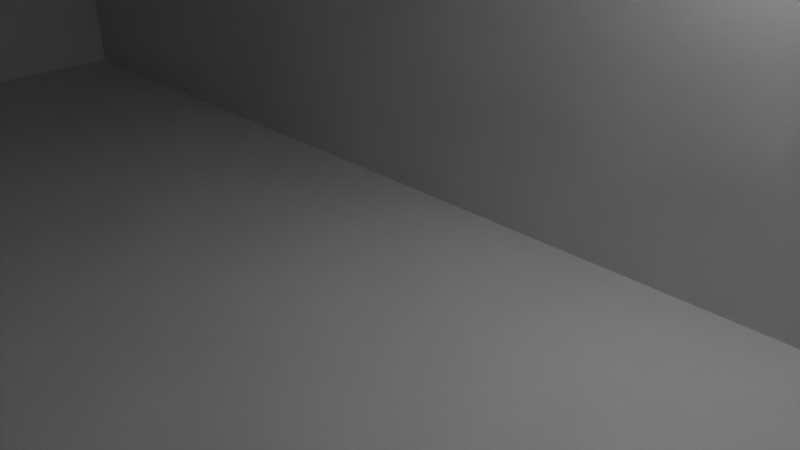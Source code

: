 # Source: Factory.blend  (saved by Blender 2.73.0; exported with 4.5.12 LTS)
import bpy
from mathutils import Matrix  # noqa: F401  (used for matrix-valued properties, if any)

bpy.ops.wm.read_factory_settings(use_empty=True)
scene = bpy.context.scene
scene.name = 'Scene'

# ---- collections
col_collection_1 = bpy.data.collections.new('Collection 1'); scene.collection.children.link(col_collection_1)

# ---- materials (node trees are filled in below, after node groups)
mat_material = bpy.data.materials.new('Material')
mat_material.alpha_threshold = 0.0
mat_material.use_transparent_shadow = False
mat_material.roughness = 0.5
mat_material.line_color = (0.0, 0.0, 0.0, 1.0)

# ---- material node trees

# ---- world
world_world = bpy.data.worlds.new('World'); scene.world = world_world
world_world.color = (0.05088, 0.05088, 0.05088)
world_world.use_sun_shadow = False
world_world.sun_shadow_jitter_overblur = 0.0
world_world.cycles.sampling_method = 'MANUAL'
world_world.cycles.sample_map_resolution = 256

# ---- cameras
cam_camera = bpy.data.cameras.new('Camera')
cam_camera.clip_end = 100.0
cam_camera.lens = 35.0
cam_camera.sensor_width = 32.0
cam_camera.sensor_height = 18.0
cam_camera.ortho_scale = 7.314
cam_camera.dof.focus_distance = 0.0
cam_camera.dof.aperture_fstop = 128.0

# ---- lights
light_point_008 = bpy.data.lights.new('Point.008', 'POINT')
light_point_008.transmission_factor = 0.0
light_point_008.energy = 100.0
light_point_008.shadow_buffer_clip_start = 0.5
light_point_008.shadow_soft_size = 0.1
light_point_008.shadow_maximum_resolution = 0.006
light_point_008.use_absolute_resolution = True
light_point_008.cycles.use_multiple_importance_sampling = False
light_point_007 = bpy.data.lights.new('Point.007', 'POINT')
light_point_007.transmission_factor = 0.0
light_point_007.energy = 100.0
light_point_007.shadow_buffer_clip_start = 0.5
light_point_007.shadow_soft_size = 0.1
light_point_007.shadow_maximum_resolution = 0.006
light_point_007.use_absolute_resolution = True
light_point_007.cycles.use_multiple_importance_sampling = False
light_point_006 = bpy.data.lights.new('Point.006', 'POINT')
light_point_006.transmission_factor = 0.0
light_point_006.energy = 100.0
light_point_006.shadow_buffer_clip_start = 0.5
light_point_006.shadow_soft_size = 0.1
light_point_006.shadow_maximum_resolution = 0.006
light_point_006.use_absolute_resolution = True
light_point_006.cycles.use_multiple_importance_sampling = False
light_point_005 = bpy.data.lights.new('Point.005', 'POINT')
light_point_005.transmission_factor = 0.0
light_point_005.energy = 100.0
light_point_005.shadow_buffer_clip_start = 0.5
light_point_005.shadow_soft_size = 0.1
light_point_005.shadow_maximum_resolution = 0.006
light_point_005.use_absolute_resolution = True
light_point_005.cycles.use_multiple_importance_sampling = False
light_point_004 = bpy.data.lights.new('Point.004', 'POINT')
light_point_004.transmission_factor = 0.0
light_point_004.energy = 100.0
light_point_004.shadow_buffer_clip_start = 0.5
light_point_004.shadow_soft_size = 0.1
light_point_004.shadow_maximum_resolution = 0.006
light_point_004.use_absolute_resolution = True
light_point_004.cycles.use_multiple_importance_sampling = False
light_point_003 = bpy.data.lights.new('Point.003', 'POINT')
light_point_003.transmission_factor = 0.0
light_point_003.energy = 100.0
light_point_003.shadow_buffer_clip_start = 0.5
light_point_003.shadow_soft_size = 0.1
light_point_003.shadow_maximum_resolution = 0.006
light_point_003.use_absolute_resolution = True
light_point_003.cycles.use_multiple_importance_sampling = False
light_point_002 = bpy.data.lights.new('Point.002', 'POINT')
light_point_002.transmission_factor = 0.0
light_point_002.energy = 100.0
light_point_002.shadow_buffer_clip_start = 0.5
light_point_002.shadow_soft_size = 0.1
light_point_002.shadow_maximum_resolution = 0.006
light_point_002.use_absolute_resolution = True
light_point_002.cycles.use_multiple_importance_sampling = False
light_point_001 = bpy.data.lights.new('Point.001', 'POINT')
light_point_001.transmission_factor = 0.0
light_point_001.energy = 100.0
light_point_001.shadow_buffer_clip_start = 0.5
light_point_001.shadow_soft_size = 0.1
light_point_001.shadow_maximum_resolution = 0.006
light_point_001.use_absolute_resolution = True
light_point_001.cycles.use_multiple_importance_sampling = False
light_point = bpy.data.lights.new('Point', 'POINT')
light_point.transmission_factor = 0.0
light_point.energy = 100.0
light_point.shadow_buffer_clip_start = 0.5
light_point.shadow_soft_size = 0.1
light_point.shadow_maximum_resolution = 0.006
light_point.use_absolute_resolution = True
light_point.cycles.use_multiple_importance_sampling = False
light_lamp = bpy.data.lights.new('Lamp', 'POINT')
light_lamp.transmission_factor = 0.0
light_lamp.cutoff_distance = 30.0
light_lamp.energy = 100.0
light_lamp.shadow_buffer_clip_start = 1.001
light_lamp.shadow_soft_size = 0.1
light_lamp.shadow_maximum_resolution = 0.006
light_lamp.use_absolute_resolution = True
light_lamp.cycles.use_multiple_importance_sampling = False

# ---- meshes
me_cylinder = bpy.data.meshes.new('Cylinder')
me_cylinder.from_pydata([(-4.844e-08, 1.767, -7.204), (-4.844e-08, 1.767, -5.347), (0.3447, 1.733, -7.204), (0.3447, 1.733, -5.347), (0.6762, 1.632, -7.204), (0.6762, 1.632, -5.347), (0.9816, 1.469, -7.204), (0.9816, 1.469, -5.347), (1.249, 1.249, -7.204), (1.249, 1.249, -5.347), (1.469, 0.9816, -7.204), (1.469, 0.9816, -5.347), (1.632, 0.6762, -7.204), (1.632, 0.6762, -5.347), (1.733, 0.3447, -7.204), (1.733, 0.3447, -5.347), (1.767, -1.065e-07, -7.204), (1.767, -1.065e-07, -5.347), (1.733, -0.3447, -7.204), (1.733, -0.3447, -5.347), (1.632, -0.6762, -7.204), (1.632, -0.6762, -5.347), (1.469, -0.9816, -7.204), (1.469, -0.9816, -5.347), (1.249, -1.249, -7.204), (1.249, -1.249, -5.347), (0.9816, -1.469, -7.204), (0.9816, -1.469, -5.347), (0.6762, -1.632, -7.204), (0.6762, -1.632, -5.347), (0.3447, -1.733, -7.204), (0.3447, -1.733, -5.347), (-6.242e-07, -1.767, -7.204), (-6.242e-07, -1.767, -5.347), (-0.3447, -1.733, -7.204), (-0.3447, -1.733, -5.347), (-0.6762, -1.632, -7.204), (-0.6762, -1.632, -5.347), (-0.9816, -1.469, -7.204), (-0.9816, -1.469, -5.347), (-1.249, -1.249, -7.204), (-1.249, -1.249, -5.347), (-1.469, -0.9816, -7.204), (-1.469, -0.9816, -5.347), (-1.632, -0.6762, -7.204), (-1.632, -0.6762, -5.347), (-1.733, -0.3447, -7.204), (-1.733, -0.3447, -5.347), (-1.767, 1.466e-06, -7.204), (-1.767, 1.466e-06, -5.347), (-1.733, 0.3447, -7.204), (-1.733, 0.3447, -5.347), (-1.632, 0.6762, -7.204), (-1.632, 0.6762, -5.347), (-1.469, 0.9816, -7.204), (-1.469, 0.9816, -5.347), (-1.249, 1.249, -7.204), (-1.249, 1.249, -5.347), (-0.9816, 1.469, -7.204), (-0.9816, 1.469, -5.347), (-0.6762, 1.632, -7.204), (-0.6762, 1.632, -5.347), (-0.3447, 1.733, -7.204), (-0.3447, 1.733, -5.347), (-3.808e-08, 1.648, -3.645), (0.3215, 1.616, -3.645), (0.6306, 1.522, -3.645), (0.9154, 1.37, -3.645), (1.165, 1.165, -3.645), (1.37, 0.9154, -3.645), (1.522, 0.6306, -3.645), (1.616, 0.3215, -3.645), (1.648, -7.899e-08, -3.645), (1.616, -0.3215, -3.645), (1.522, -0.6306, -3.645), (1.37, -0.9154, -3.645), (1.165, -1.165, -3.645), (0.9154, -1.37, -3.645), (0.6306, -1.522, -3.645), (0.3215, -1.616, -3.645), (-5.75e-07, -1.648, -3.645), (-0.3215, -1.616, -3.645), (-0.6306, -1.522, -3.645), (-0.9154, -1.37, -3.645), (-1.165, -1.165, -3.645), (-1.37, -0.9154, -3.645), (-1.522, -0.6306, -3.645), (-1.616, -0.3215, -3.645), (-1.648, 1.388e-06, -3.645), (-1.616, 0.3215, -3.645), (-1.522, 0.6306, -3.645), (-1.37, 0.9154, -3.645), (-1.165, 1.165, -3.645), (-0.9154, 1.37, -3.645), (-0.6306, 1.522, -3.645), (-0.3215, 1.616, -3.645), (8.281e-09, 1.353, -1.805), (0.2639, 1.327, -1.805), (0.5176, 1.25, -1.805), (0.7515, 1.125, -1.805), (0.9564, 0.9564, -1.805), (1.125, 0.7515, -1.805), (1.25, 0.5176, -1.805), (1.327, 0.2639, -1.805), (1.353, -8.788e-09, -1.805), (1.327, -0.2639, -1.805), (1.25, -0.5176, -1.805), (1.125, -0.7515, -1.805), (0.9564, -0.9564, -1.805), (0.7515, -1.125, -1.805), (0.5176, -1.25, -1.805), (0.2639, -1.327, -1.805), (-4.324e-07, -1.353, -1.805), (-0.2639, -1.327, -1.805), (-0.5176, -1.25, -1.805), (-0.7515, -1.125, -1.805), (-0.9564, -0.9564, -1.805), (-1.125, -0.7515, -1.805), (-1.25, -0.5176, -1.805), (-1.327, -0.2639, -1.805), (-1.353, 1.195e-06, -1.805), (-1.327, 0.2639, -1.805), (-1.25, 0.5176, -1.805), (-1.125, 0.7515, -1.805), (-0.9564, 0.9564, -1.805), (-0.7515, 1.125, -1.805), (-0.5176, 1.25, -1.805), (-0.2639, 1.327, -1.805), (3.918e-08, 1.111, -0.04669), (0.2168, 1.09, -0.04669), (0.4253, 1.027, -0.04669), (0.6175, 0.9241, -0.04669), (0.7859, 0.7859, -0.04669), (0.9241, 0.6175, -0.04669), (1.027, 0.4253, -0.04669), (1.09, 0.2168, -0.04669), (1.111, 4.525e-08, -0.04669), (1.09, -0.2168, -0.04669), (1.027, -0.4253, -0.04669), (0.9241, -0.6175, -0.04669), (0.7859, -0.7859, -0.04669), (0.6175, -0.9241, -0.04669), (0.4253, -1.027, -0.04669), (0.2168, -1.09, -0.04669), (-3.23e-07, -1.111, -0.04669), (-0.2168, -1.09, -0.04669), (-0.4253, -1.027, -0.04669), (-0.6175, -0.9241, -0.04669), (-0.7859, -0.7859, -0.04669), (-0.9241, -0.6175, -0.04669), (-1.027, -0.4253, -0.04669), (-1.09, -0.2168, -0.04669), (-1.111, 1.035e-06, -0.04669), (-1.09, 0.2168, -0.04669), (-1.027, 0.4253, -0.04669), (-0.9241, 0.6175, -0.04669), (-0.7859, 0.7859, -0.04669), (-0.6175, 0.9241, -0.04669), (-0.4253, 1.027, -0.04669), (-0.2168, 1.09, -0.04669), (5.419e-08, 0.9792, 1.413), (0.191, 0.9604, 1.413), (0.3747, 0.9046, 1.413), (0.544, 0.8142, 1.413), (0.6924, 0.6924, 1.413), (0.8142, 0.544, 1.413), (0.9046, 0.3747, 1.413), (0.9604, 0.191, 1.413), (0.9792, 7.932e-08, 1.413), (0.9604, -0.191, 1.413), (0.9046, -0.3747, 1.413), (0.8142, -0.544, 1.413), (0.6924, -0.6924, 1.413), (0.544, -0.8142, 1.413), (0.3747, -0.9046, 1.413), (0.191, -0.9604, 1.413), (-2.649e-07, -0.9792, 1.413), (-0.191, -0.9604, 1.413), (-0.3747, -0.9046, 1.413), (-0.544, -0.8142, 1.413), (-0.6924, -0.6924, 1.413), (-0.8142, -0.544, 1.413), (-0.9046, -0.3747, 1.413), (-0.9604, -0.191, 1.413), (-0.9792, 9.509e-07, 1.413), (-0.9604, 0.191, 1.413), (-0.9046, 0.3747, 1.413), (-0.8142, 0.544, 1.413), (-0.6924, 0.6924, 1.413), (-0.544, 0.8142, 1.413), (-0.3747, 0.9046, 1.413), (-0.191, 0.9604, 1.413), (5.784e-08, 0.8215, 3.065), (0.1603, 0.8057, 3.065), (0.3144, 0.7589, 3.065), (0.4564, 0.683, 3.065), (0.5809, 0.5809, 3.065), (0.683, 0.4564, 3.065), (0.7589, 0.3144, 3.065), (0.8057, 0.1603, 3.065), (0.8215, 1.181e-07, 3.065), (0.8057, -0.1603, 3.065), (0.7589, -0.3144, 3.065), (0.683, -0.4564, 3.065), (0.5809, -0.5809, 3.065), (0.4564, -0.683, 3.065), (0.3144, -0.7589, 3.065), (0.1603, -0.8057, 3.065), (-2.098e-07, -0.8215, 3.065), (-0.1603, -0.8057, 3.065), (-0.3144, -0.7589, 3.065), (-0.4564, -0.683, 3.065), (-0.5809, -0.5809, 3.065), (-0.683, -0.4564, 3.065), (-0.7589, -0.3144, 3.065), (-0.8057, -0.1603, 3.065), (-0.8215, 8.493e-07, 3.065), (-0.8057, 0.1603, 3.065), (-0.7589, 0.3144, 3.065), (-0.683, 0.4564, 3.065), (-0.5809, 0.5809, 3.065), (-0.4564, 0.683, 3.065), (-0.3144, 0.7589, 3.065), (-0.1603, 0.8057, 3.065)], [], [(0, 1, 3, 2), (2, 3, 5, 4), (4, 5, 7, 6), (6, 7, 9, 8), (8, 9, 11, 10), (10, 11, 13, 12), (12, 13, 15, 14), (14, 15, 17, 16), (16, 17, 19, 18), (18, 19, 21, 20), (20, 21, 23, 22), (22, 23, 25, 24), (24, 25, 27, 26), (26, 27, 29, 28), (28, 29, 31, 30), (30, 31, 33, 32), (32, 33, 35, 34), (34, 35, 37, 36), (36, 37, 39, 38), (38, 39, 41, 40), (40, 41, 43, 42), (42, 43, 45, 44), (44, 45, 47, 46), (46, 47, 49, 48), (48, 49, 51, 50), (50, 51, 53, 52), (52, 53, 55, 54), (54, 55, 57, 56), (56, 57, 59, 58), (58, 59, 61, 60), (1, 63, 95, 64), (62, 63, 1, 0), (60, 61, 63, 62), (0, 2, 4, 6, 8, 10, 12, 14, 16, 18, 20, 22, 24, 26, 28, 30, 32, 34, 36, 38, 40, 42, 44, 46, 48, 50, 52, 54, 56, 58, 60, 62), (86, 85, 117, 118), (43, 41, 84, 85), (21, 19, 73, 74), (49, 47, 87, 88), (5, 3, 65, 66), (27, 25, 76, 77), (55, 53, 90, 91), (11, 9, 68, 69), (33, 31, 79, 80), (61, 59, 93, 94), (39, 37, 82, 83), (3, 1, 64, 65), (17, 15, 71, 72), (45, 43, 85, 86), (23, 21, 74, 75), (51, 49, 88, 89), (7, 5, 66, 67), (29, 27, 77, 78), (57, 55, 91, 92), (35, 33, 80, 81), (13, 11, 69, 70), (63, 61, 94, 95), (41, 39, 83, 84), (19, 17, 72, 73), (47, 45, 86, 87), (25, 23, 75, 76), (53, 51, 89, 90), (9, 7, 67, 68), (31, 29, 78, 79), (59, 57, 92, 93), (37, 35, 81, 82), (15, 13, 70, 71), (120, 119, 151, 152), (75, 74, 106, 107), (95, 94, 126, 127), (84, 83, 115, 116), (73, 72, 104, 105), (93, 92, 124, 125), (82, 81, 113, 114), (71, 70, 102, 103), (91, 90, 122, 123), (69, 68, 100, 101), (80, 79, 111, 112), (89, 88, 120, 121), (67, 66, 98, 99), (78, 77, 109, 110), (87, 86, 118, 119), (65, 64, 96, 97), (76, 75, 107, 108), (64, 95, 127, 96), (85, 84, 116, 117), (74, 73, 105, 106), (94, 93, 125, 126), (83, 82, 114, 115), (72, 71, 103, 104), (92, 91, 123, 124), (81, 80, 112, 113), (70, 69, 101, 102), (90, 89, 121, 122), (68, 67, 99, 100), (79, 78, 110, 111), (88, 87, 119, 120), (66, 65, 97, 98), (77, 76, 108, 109), (154, 153, 185, 186), (98, 97, 129, 130), (109, 108, 140, 141), (118, 117, 149, 150), (107, 106, 138, 139), (127, 126, 158, 159), (116, 115, 147, 148), (105, 104, 136, 137), (125, 124, 156, 157), (114, 113, 145, 146), (103, 102, 134, 135), (123, 122, 154, 155), (101, 100, 132, 133), (112, 111, 143, 144), (121, 120, 152, 153), (99, 98, 130, 131), (110, 109, 141, 142), (119, 118, 150, 151), (97, 96, 128, 129), (108, 107, 139, 140), (96, 127, 159, 128), (117, 116, 148, 149), (106, 105, 137, 138), (126, 125, 157, 158), (115, 114, 146, 147), (104, 103, 135, 136), (124, 123, 155, 156), (113, 112, 144, 145), (102, 101, 133, 134), (122, 121, 153, 154), (100, 99, 131, 132), (111, 110, 142, 143), (188, 187, 219, 220), (132, 131, 163, 164), (143, 142, 174, 175), (152, 151, 183, 184), (130, 129, 161, 162), (141, 140, 172, 173), (150, 149, 181, 182), (139, 138, 170, 171), (159, 158, 190, 191), (148, 147, 179, 180), (137, 136, 168, 169), (157, 156, 188, 189), (146, 145, 177, 178), (135, 134, 166, 167), (155, 154, 186, 187), (133, 132, 164, 165), (144, 143, 175, 176), (153, 152, 184, 185), (131, 130, 162, 163), (142, 141, 173, 174), (151, 150, 182, 183), (129, 128, 160, 161), (140, 139, 171, 172), (128, 159, 191, 160), (149, 148, 180, 181), (138, 137, 169, 170), (158, 157, 189, 190), (147, 146, 178, 179), (136, 135, 167, 168), (156, 155, 187, 188), (145, 144, 176, 177), (134, 133, 165, 166), (193, 192, 223, 222, 221, 220, 219, 218, 217, 216, 215, 214, 213, 212, 211, 210, 209, 208, 207, 206, 205, 204, 203, 202, 201, 200, 199, 198, 197, 196, 195, 194), (177, 176, 208, 209), (166, 165, 197, 198), (186, 185, 217, 218), (164, 163, 195, 196), (175, 174, 206, 207), (184, 183, 215, 216), (162, 161, 193, 194), (173, 172, 204, 205), (182, 181, 213, 214), (171, 170, 202, 203), (191, 190, 222, 223), (180, 179, 211, 212), (169, 168, 200, 201), (189, 188, 220, 221), (178, 177, 209, 210), (167, 166, 198, 199), (187, 186, 218, 219), (165, 164, 196, 197), (176, 175, 207, 208), (185, 184, 216, 217), (163, 162, 194, 195), (174, 173, 205, 206), (183, 182, 214, 215), (161, 160, 192, 193), (172, 171, 203, 204), (160, 191, 223, 192), (181, 180, 212, 213), (170, 169, 201, 202), (190, 189, 221, 222), (179, 178, 210, 211), (168, 167, 199, 200)])
me_cylinder.use_remesh_preserve_volume = False
me_cylinder.use_remesh_preserve_attributes = False
me_cylinder.use_mirror_vertex_groups = False
me_cylinder.update()
me_cube_003 = bpy.data.meshes.new('Cube.003')
me_cube_003.from_pydata([(1.0, 1.0, -1.0), (1.0, -1.0, -1.0), (-1.0, -1.0, -1.0), (-1.0, 1.0, -1.0), (1.0, 1.0, 1.0), (1.0, -1.0, 1.0), (-1.0, -1.0, 1.0), (-1.0, 1.0, 1.0), (1.0, 0.6, -1.0), (1.0, 0.2, -1.0), (1.0, -0.2, -1.0), (1.0, -0.6, -1.0), (-1.0, -0.6, -1.0), (-1.0, -0.2, -1.0), (-1.0, 0.2, -1.0), (-1.0, 0.6, -1.0), (1.0, 0.6, 1.0), (1.0, 0.2, 1.0), (1.0, -0.2, 1.0), (1.0, -0.6, 1.0), (-1.0, -0.6, 1.0), (-1.0, -0.2, 1.0), (-1.0, 0.2, 1.0), (-1.0, 0.6, 1.0), (1.0, 1.0, -0.3333), (1.0, 1.0, 0.3333), (1.0, -1.0, -0.3333), (1.0, -1.0, 0.3333), (-1.0, -1.0, -0.3333), (-1.0, -1.0, 0.3333), (-1.0, 1.0, -0.3333), (-1.0, 1.0, 0.3333), (-1.0, -0.6, 0.3333), (-1.0, -0.6, -0.3333), (-1.0, -0.2, 0.3333), (-1.0, -0.2, -0.3333), (-1.0, 0.2, 0.3333), (-1.0, 0.2, -0.3333), (-1.0, 0.6, 0.3333), (-1.0, 0.6, -0.3333), (1.0, 0.6, 0.3333), (1.0, 0.6, -0.3333), (1.0, 0.2, 0.3333), (1.0, 0.2, -0.3333), (1.0, -0.2, 0.3333), (1.0, -0.2, -0.3333), (1.0, -0.6, 0.3333), (1.0, -0.6, -0.3333), (0.6, 1.0, -1.0), (0.2, 1.0, -1.0), (-0.2, 1.0, -1.0), (-0.6, 1.0, -1.0), (0.6, -1.0, -1.0), (0.2, -1.0, -1.0), (-0.2, -1.0, -1.0), (-0.6, -1.0, -1.0), (0.6, 1.0, 1.0), (0.2, 1.0, 1.0), (-0.2, 1.0, 1.0), (-0.6, 1.0, 1.0), (0.6, -1.0, 1.0), (0.2, -1.0, 1.0), (-0.2, -1.0, 1.0), (-0.6, -1.0, 1.0), (-0.6, 0.6, 1.0), (-0.2, 0.6, 1.0), (0.2, 0.6, 1.0), (0.6, 0.6, 1.0), (-0.6, 0.2, 1.0), (-0.2, 0.2, 1.0), (0.2, 0.2, 1.0), (0.6, 0.2, 1.0), (-0.6, -0.2, 1.0), (-0.2, -0.2, 1.0), (0.2, -0.2, 1.0), (0.6, -0.2, 1.0), (-0.6, -0.6, 1.0), (-0.2, -0.6, 1.0), (0.2, -0.6, 1.0), (0.6, -0.6, 1.0), (0.6, 0.6, -1.0), (0.2, 0.6, -1.0), (-0.2, 0.6, -1.0), (-0.6, 0.6, -1.0), (0.6, 0.2, -1.0), (0.2, 0.2, -1.0), (-0.2, 0.2, -1.0), (-0.6, 0.2, -1.0), (0.6, -0.2, -1.0), (0.2, -0.2, -1.0), (-0.2, -0.2, -1.0), (-0.6, -0.2, -1.0), (0.6, -0.6, -1.0), (0.2, -0.6, -1.0), (-0.2, -0.6, -1.0), (-0.6, -0.6, -1.0), (0.6, 1.0, 0.3333), (0.2, 1.0, 0.3333), (-0.2, 1.0, 0.3333), (-0.6, 1.0, 0.3333), (0.6, 1.0, -0.3333), (0.2, 1.0, -0.3333), (-0.2, 1.0, -0.3333), (-0.6, 1.0, -0.3333), (0.6, -1.0, -0.3333), (0.2, -1.0, -0.3333), (-0.2, -1.0, -0.3333), (-0.6, -1.0, -0.3333), (0.6, -1.0, 0.3333), (0.2, -1.0, 0.3333), (-0.2, -1.0, 0.3333), (-0.6, -1.0, 0.3333)], [], [(95, 55, 2, 12), (76, 20, 6, 63), (46, 19, 5, 27), (111, 63, 6, 29), (38, 23, 7, 31), (103, 51, 3, 30), (29, 6, 20, 32), (32, 20, 21, 34), (34, 21, 22, 36), (36, 22, 23, 38), (25, 4, 16, 40), (40, 16, 17, 42), (42, 17, 18, 44), (44, 18, 19, 46), (59, 7, 23, 64), (64, 23, 22, 68), (68, 22, 21, 72), (72, 21, 20, 76), (51, 83, 15, 3), (83, 87, 14, 15), (87, 91, 13, 14), (91, 95, 12, 13), (10, 45, 47, 11), (45, 44, 46, 47), (9, 43, 45, 10), (43, 42, 44, 45), (8, 41, 43, 9), (41, 40, 42, 43), (0, 24, 41, 8), (24, 25, 40, 41), (14, 37, 39, 15), (37, 36, 38, 39), (13, 35, 37, 14), (35, 34, 36, 37), (12, 33, 35, 13), (33, 32, 34, 35), (2, 28, 33, 12), (28, 29, 32, 33), (59, 99, 31, 7), (99, 103, 30, 31), (15, 39, 30, 3), (39, 38, 31, 30), (55, 107, 28, 2), (107, 111, 29, 28), (11, 47, 26, 1), (47, 46, 27, 26), (26, 27, 108, 104), (104, 108, 109, 105), (105, 109, 110, 106), (106, 110, 111, 107), (1, 26, 104, 52), (52, 104, 105, 53), (53, 105, 106, 54), (54, 106, 107, 55), (25, 24, 100, 96), (96, 100, 101, 97), (97, 101, 102, 98), (98, 102, 103, 99), (4, 25, 96, 56), (56, 96, 97, 57), (57, 97, 98, 58), (58, 98, 99, 59), (10, 11, 92, 88), (88, 92, 93, 89), (89, 93, 94, 90), (90, 94, 95, 91), (9, 10, 88, 84), (84, 88, 89, 85), (85, 89, 90, 86), (86, 90, 91, 87), (8, 9, 84, 80), (80, 84, 85, 81), (81, 85, 86, 82), (82, 86, 87, 83), (0, 8, 80, 48), (48, 80, 81, 49), (49, 81, 82, 50), (50, 82, 83, 51), (18, 75, 79, 19), (75, 74, 78, 79), (74, 73, 77, 78), (73, 72, 76, 77), (17, 71, 75, 18), (71, 70, 74, 75), (70, 69, 73, 74), (69, 68, 72, 73), (16, 67, 71, 17), (67, 66, 70, 71), (66, 65, 69, 70), (65, 64, 68, 69), (4, 56, 67, 16), (56, 57, 66, 67), (57, 58, 65, 66), (58, 59, 64, 65), (24, 0, 48, 100), (100, 48, 49, 101), (101, 49, 50, 102), (102, 50, 51, 103), (27, 5, 60, 108), (108, 60, 61, 109), (109, 61, 62, 110), (110, 62, 63, 111), (19, 79, 60, 5), (79, 78, 61, 60), (78, 77, 62, 61), (77, 76, 63, 62), (11, 1, 52, 92), (92, 52, 53, 93), (93, 53, 54, 94), (94, 54, 55, 95)])
_uv = me_cube_003.uv_layers.new(name='UVMap')
_uv.uv.foreach_set('vector', [0.0, 0.0, 0.0, 0.0, 0.0, 0.0, 0.0, 0.0, 0.2001, 0.2001, 0.0001, 0.2001, 9.998e-05, 0.0001003, 0.2001, 0.0001003, 0.2001, 0.6666, 0.2001, 0.9999, 9.998e-05, 0.9999, 0.0001001, 0.6666, 0.2001, 0.6666, 0.2001, 0.9999, 9.998e-05, 0.9999, 9.998e-05, 0.6666, 0.7999, 0.3334, 0.7999, 0.0001001, 0.9999, 0.0001001, 0.9999, 0.3334, 0.0, 0.0, 0.0, 0.0, 0.0, 0.0, 0.0, 0.0, 0.0001001, 0.3334, 0.0001002, 9.998e-05, 0.2001, 0.0001, 0.2001, 0.3334, 0.2001, 0.3334, 0.2001, 0.0001, 0.4, 0.0001, 0.4, 0.3334, 0.4, 0.3334, 0.4, 0.0001, 0.6, 0.0001001, 0.6, 0.3334, 0.6, 0.3334, 0.6, 0.0001001, 0.7999, 0.0001001, 0.7999, 0.3334, 0.9999, 0.6666, 0.9999, 0.9999, 0.7999, 0.9999, 0.7999, 0.6666, 0.7999, 0.6666, 0.7999, 0.9999, 0.6, 0.9999, 0.6, 0.6666, 0.6, 0.6666, 0.6, 0.9999, 0.4, 0.9999, 0.4, 0.6666, 0.4, 0.6666, 0.4, 0.9999, 0.2001, 0.9999, 0.2001, 0.6666, 0.2001, 0.9999, 0.0001002, 0.9999, 0.0001002, 0.7999, 0.2001, 0.7999, 0.2001, 0.7999, 0.0001002, 0.7999, 0.0001001, 0.6, 0.2001, 0.6, 0.2001, 0.6, 0.0001001, 0.6, 0.0001001, 0.4, 0.2001, 0.4, 0.2001, 0.4, 0.0001001, 0.4, 0.0001, 0.2001, 0.2001, 0.2001, 0.0, 0.0, 0.0, 0.0, 0.0, 0.0, 0.0, 0.0, 0.0, 0.0, 0.0, 0.0, 0.0, 0.0, 0.0, 0.0, 0.0, 0.0, 0.0, 0.0, 0.0, 0.0, 0.0, 0.0, 0.0, 0.0, 0.0, 0.0, 0.0, 0.0, 0.0, 0.0, 0.4, 0.0001, 0.4, 0.3334, 0.2001, 0.3334, 0.2001, 0.0001001, 0.9969, 0.002379, 1.004, 0.9976, 7.745e-05, 0.9999, 7.772e-05, 7.745e-05, 0.6, 0.0001, 0.6, 0.3334, 0.4, 0.3334, 0.4, 0.0001, 0.6, 0.3334, 0.6, 0.6666, 0.4, 0.6666, 0.4, 0.3334, 0.7999, 0.0001, 0.7999, 0.3334, 0.6, 0.3334, 0.6, 0.0001, 0.9969, -0.002224, 0.9969, 0.993, 7.745e-05, 0.9999, 7.747e-05, 7.763e-05, 0.9999, 9.998e-05, 0.9999, 0.3334, 0.7999, 0.3334, 0.7999, 0.0001, 0.9999, 0.3334, 0.9999, 0.6666, 0.7999, 0.6666, 0.7999, 0.3334, 0.6, 0.9999, 0.6, 0.6666, 0.7999, 0.6666, 0.7999, 0.9999, 0.99, 7.745e-05, 0.9935, 0.9999, 7.745e-05, 0.9999, 7.754e-05, 7.749e-05, 0.4, 0.9999, 0.4, 0.6666, 0.6, 0.6666, 0.6, 0.9999, 0.4, 0.6666, 0.4, 0.3334, 0.6, 0.3334, 0.6, 0.6666, 0.2001, 0.9999, 0.2001, 0.6666, 0.4, 0.6666, 0.4, 0.9999, 0.9866, 0.01158, 0.9762, 0.9976, 7.745e-05, 0.9999, 7.754e-05, 7.754e-05, 9.998e-05, 0.9999, 0.0001, 0.6666, 0.2001, 0.6666, 0.2001, 0.9999, 0.0001, 0.6666, 0.0001001, 0.3334, 0.2001, 0.3334, 0.2001, 0.6666, 0.0, 0.0, 0.0, 0.0, 0.0, 0.0, 0.0, 0.0, 0.0, 0.0, 0.0, 0.0, 0.0, 0.0, 0.0, 0.0, 0.7999, 0.9999, 0.7999, 0.6666, 0.9999, 0.6666, 0.9999, 0.9999, 0.7999, 0.6666, 0.7999, 0.3334, 0.9999, 0.3334, 0.9999, 0.6666, 0.2001, 0.0001, 0.2001, 0.3334, 9.998e-05, 0.3334, 9.998e-05, 0.0001, 0.2001, 0.3334, 0.2001, 0.6666, 9.998e-05, 0.6666, 9.998e-05, 0.3334, 0.2001, 0.0001001, 0.2001, 0.3334, 0.0001002, 0.3334, 0.0001003, 0.0001001, 0.2001, 0.3334, 0.2001, 0.6666, 0.0001001, 0.6666, 0.0001002, 0.3334, 0.9999, 0.3334, 0.9999, 0.6666, 0.7999, 0.6666, 0.7999, 0.3334, 0.9935, -0.006826, 1.018, 1.005, 7.745e-05, 0.9999, 7.745e-05, 7.781e-05, 0.6, 0.3334, 0.6, 0.6666, 0.4, 0.6666, 0.4, 0.3334, 0.9831, 0.002379, 1.004, 0.9999, 7.745e-05, 0.9999, 7.745e-05, 7.745e-05, 0.9999, 9.998e-05, 0.9999, 0.3334, 0.7999, 0.3334, 0.7999, 9.999e-05, 0.7999, 9.999e-05, 0.7999, 0.3334, 0.6, 0.3334, 0.6, 0.0001, 0.6, 0.0001, 0.6, 0.3334, 0.4, 0.3334, 0.4, 0.0001, 0.4, 0.0001, 0.4, 0.3334, 0.2001, 0.3334, 0.2001, 0.0001, 0.0, 0.0, 0.0, 0.0, 0.0, 0.0, 0.0, 0.0, 0.0, 0.0, 0.0, 0.0, 0.0, 0.0, 0.0, 0.0, 0.0, 0.0, 0.0, 0.0, 0.0, 0.0, 0.0, 0.0, 0.0, 0.0, 0.0, 0.0, 0.0, 0.0, 0.0, 0.0, 0.0, 0.0, 0.0, 0.0, 0.0, 0.0, 0.0, 0.0, 0.0, 0.0, 0.0, 0.0, 0.0, 0.0, 0.0, 0.0, 0.0, 0.0, 0.0, 0.0, 0.0, 0.0, 0.0, 0.0, 0.0, 0.0, 0.0, 0.0, 0.0, 0.0, 0.0, 0.0, 0.0, 0.0, 0.0, 0.0, 0.0, 0.0, 0.0, 0.0, 0.0, 0.0, 0.0, 0.0, 0.0, 0.0, 0.0, 0.0, 0.0, 0.0, 0.0, 0.0, 0.0, 0.0, 0.0, 0.0, 0.0, 0.0, 0.0, 0.0, 0.0, 0.0, 0.0, 0.0, 0.0, 0.0, 0.0, 0.0, 0.0, 0.0, 0.0, 0.0, 0.0, 0.0, 0.0, 0.0, 0.0, 0.0, 0.0, 0.0, 0.0, 0.0, 0.0, 0.0, 0.0, 0.0, 0.0, 0.0, 0.0, 0.0, 0.0, 0.0, 0.0, 0.0, 0.0, 0.0, 0.0, 0.0, 0.0, 0.0, 0.0, 0.0, 0.0, 0.0, 0.0, 0.0, 0.0, 0.0, 0.0, 0.0, 0.0, 0.0, 0.0, 0.0, 0.0, 0.0, 0.0, 0.0, 0.0, 0.0, 0.0, 0.0, 0.0, 0.0, 0.0, 0.0, 0.0, 0.0, 0.0, 0.0, 0.0, 0.0, 0.0, 0.0, 0.0, 0.0, 0.0, 0.0, 0.0, 0.0, 0.0, 0.0, 0.0, 0.0, 0.0, 0.0, 0.0, 0.0, 0.0, 0.0, 0.0, 0.0, 0.0, 0.0, 0.0, 0.0, 0.0, 0.0, 0.0, 0.0, 0.9999, 0.4, 0.7999, 0.4, 0.7999, 0.2001, 0.9999, 0.2001, 0.7999, 0.4, 0.6, 0.4, 0.6, 0.2001, 0.7999, 0.2001, 0.6, 0.4, 0.4, 0.4, 0.4, 0.2001, 0.6, 0.2001, 0.4, 0.4, 0.2001, 0.4, 0.2001, 0.2001, 0.4, 0.2001, 0.9999, 0.6, 0.7999, 0.6, 0.7999, 0.4, 0.9999, 0.4, 0.7999, 0.6, 0.6, 0.6, 0.6, 0.4, 0.7999, 0.4, 0.6, 0.6, 0.4, 0.6, 0.4, 0.4, 0.6, 0.4, 0.4, 0.6, 0.2001, 0.6, 0.2001, 0.4, 0.4, 0.4, 0.9999, 0.7999, 0.7999, 0.7999, 0.7999, 0.6, 0.9999, 0.6, 0.7999, 0.7999, 0.6, 0.7999, 0.6, 0.6, 0.7999, 0.6, 0.6, 0.7999, 0.4, 0.7999, 0.4, 0.6, 0.6, 0.6, 0.4, 0.7999, 0.2001, 0.7999, 0.2001, 0.6, 0.4, 0.6, 0.9999, 0.9999, 0.7999, 0.9999, 0.7999, 0.7999, 0.9999, 0.7999, 0.7999, 0.9999, 0.6, 0.9999, 0.6, 0.7999, 0.7999, 0.7999, 0.6, 0.9999, 0.4, 0.9999, 0.4, 0.7999, 0.6, 0.7999, 0.4, 0.9999, 0.2001, 0.9999, 0.2001, 0.7999, 0.4, 0.7999, 0.0, 0.0, 0.0, 0.0, 0.0, 0.0, 0.0, 0.0, 0.0, 0.0, 0.0, 0.0, 0.0, 0.0, 0.0, 0.0, 0.0, 0.0, 0.0, 0.0, 0.0, 0.0, 0.0, 0.0, 0.0, 0.0, 0.0, 0.0, 0.0, 0.0, 0.0, 0.0, 0.9999, 0.6666, 0.9999, 0.9999, 0.7999, 0.9999, 0.7999, 0.6666, 0.7999, 0.6666, 0.7999, 0.9999, 0.6, 0.9999, 0.6, 0.6666, 0.6, 0.6666, 0.6, 0.9999, 0.4, 0.9999, 0.4, 0.6666, 0.4, 0.6666, 0.4, 0.9999, 0.2001, 0.9999, 0.2001, 0.6666, 0.9999, 0.2001, 0.7999, 0.2001, 0.7999, 0.0001001, 0.9999, 9.998e-05, 0.7999, 0.2001, 0.6, 0.2001, 0.6, 0.0001001, 0.7999, 0.0001001, 0.6, 0.2001, 0.4, 0.2001, 0.4, 0.0001002, 0.6, 0.0001001, 0.4, 0.2001, 0.2001, 0.2001, 0.2001, 0.0001003, 0.4, 0.0001002, 0.0, 0.0, 0.0, 0.0, 0.0, 0.0, 0.0, 0.0, 0.0, 0.0, 0.0, 0.0, 0.0, 0.0, 0.0, 0.0, 0.0, 0.0, 0.0, 0.0, 0.0, 0.0, 0.0, 0.0, 0.0, 0.0, 0.0, 0.0, 0.0, 0.0, 0.0, 0.0])
me_cube_003.materials.append(mat_material)
me_cube_003.use_remesh_preserve_volume = False
me_cube_003.use_remesh_preserve_attributes = False
me_cube_003.use_mirror_vertex_groups = False
me_cube_003.update()
me_cube_002 = bpy.data.meshes.new('Cube.002')
me_cube_002.from_pydata([(1.0, 1.0, -1.0), (1.0, -1.0, -1.0), (-1.0, -1.0, -1.0), (-1.0, 1.0, -1.0), (1.0, 1.0, 1.0), (1.0, -1.0, 1.0), (-1.0, -1.0, 1.0), (-1.0, 1.0, 1.0), (1.0, 0.7778, -1.0), (1.0, 0.5556, -1.0), (1.0, 0.3333, -1.0), (1.0, 0.1111, -1.0), (1.0, -0.1111, -1.0), (1.0, -0.3333, -1.0), (1.0, -0.5556, -1.0), (1.0, -0.7778, -1.0), (-1.0, -0.7778, -1.0), (-1.0, -0.5556, -1.0), (-1.0, -0.3333, -1.0), (-1.0, -0.1111, -1.0), (-1.0, 0.1111, -1.0), (-1.0, 0.3333, -1.0), (-1.0, 0.5556, -1.0), (-1.0, 0.7778, -1.0), (1.0, 0.7778, 1.0), (1.0, 0.5556, 1.0), (1.0, 0.3333, 1.0), (1.0, 0.1111, 1.0), (1.0, -0.1111, 1.0), (1.0, -0.3333, 1.0), (1.0, -0.5556, 1.0), (1.0, -0.7778, 1.0), (-1.0, -0.7778, 1.0), (-1.0, -0.5556, 1.0), (-1.0, -0.3333, 1.0), (-1.0, -0.1111, 1.0), (-1.0, 0.1111, 1.0), (-1.0, 0.3333, 1.0), (-1.0, 0.5556, 1.0), (-1.0, 0.7778, 1.0), (1.0, 1.0, -0.6), (1.0, 1.0, -0.2), (1.0, 1.0, 0.2), (1.0, 1.0, 0.6), (1.0, -1.0, -0.6), (1.0, -1.0, -0.2), (1.0, -1.0, 0.2), (1.0, -1.0, 0.6), (-1.0, -1.0, -0.6), (-1.0, -1.0, -0.2), (-1.0, -1.0, 0.2), (-1.0, -1.0, 0.6), (-1.0, 1.0, -0.6), (-1.0, 1.0, -0.2), (-1.0, 1.0, 0.2), (-1.0, 1.0, 0.6), (-1.0, -0.7778, 0.6), (-1.0, -0.7778, 0.2), (-1.0, -0.7778, -0.2), (-1.0, -0.7778, -0.6), (-1.0, -0.5556, 0.6), (-1.0, -0.5556, 0.2), (-1.0, -0.5556, -0.2), (-1.0, -0.5556, -0.6), (-1.0, -0.3333, 0.6), (-1.0, -0.3333, 0.2), (-1.0, -0.3333, -0.2), (-1.0, -0.3333, -0.6), (-1.0, -0.1111, 0.6), (-1.0, -0.1111, 0.2), (-1.0, -0.1111, -0.2), (-1.0, -0.1111, -0.6), (-1.0, 0.1111, 0.6), (-1.0, 0.1111, 0.2), (-1.0, 0.1111, -0.2), (-1.0, 0.1111, -0.6), (-1.0, 0.3333, 0.6), (-1.0, 0.3333, 0.2), (-1.0, 0.3333, -0.2), (-1.0, 0.3333, -0.6), (-1.0, 0.5556, 0.6), (-1.0, 0.5556, 0.2), (-1.0, 0.5556, -0.2), (-1.0, 0.5556, -0.6), (-1.0, 0.7778, 0.6), (-1.0, 0.7778, 0.2), (-1.0, 0.7778, -0.2), (-1.0, 0.7778, -0.6), (1.0, 0.7778, 0.6), (1.0, 0.7778, 0.2), (1.0, 0.7778, -0.2), (1.0, 0.7778, -0.6), (1.0, 0.5556, 0.6), (1.0, 0.5556, 0.2), (1.0, 0.5556, -0.2), (1.0, 0.5556, -0.6), (1.0, 0.3333, 0.6), (1.0, 0.3333, 0.2), (1.0, 0.3333, -0.2), (1.0, 0.3333, -0.6), (1.0, 0.1111, 0.6), (1.0, 0.1111, 0.2), (1.0, 0.1111, -0.2), (1.0, 0.1111, -0.6), (1.0, -0.1111, 0.6), (1.0, -0.1111, 0.2), (1.0, -0.1111, -0.2), (1.0, -0.1111, -0.6), (1.0, -0.3333, 0.6), (1.0, -0.3333, 0.2), (1.0, -0.3333, -0.2), (1.0, -0.3333, -0.6), (1.0, -0.5556, 0.6), (1.0, -0.5556, 0.2), (1.0, -0.5556, -0.2), (1.0, -0.5556, -0.6), (1.0, -0.7778, 0.6), (1.0, -0.7778, 0.2), (1.0, -0.7778, -0.2), (1.0, -0.7778, -0.6), (0.6, 1.0, -1.0), (0.2, 1.0, -1.0), (-0.2, 1.0, -1.0), (-0.6, 1.0, -1.0), (0.6, -1.0, -1.0), (0.2, -1.0, -1.0), (-0.2, -1.0, -1.0), (-0.6, -1.0, -1.0), (0.6, 1.0, 1.0), (0.2, 1.0, 1.0), (-0.2, 1.0, 1.0), (-0.6, 1.0, 1.0), (0.6, -1.0, 1.0), (0.2, -1.0, 1.0), (-0.2, -1.0, 1.0), (-0.6, -1.0, 1.0), (-0.6, 0.7778, 1.0), (-0.2, 0.7778, 1.0), (0.2, 0.7778, 1.0), (0.6, 0.7778, 1.0), (-0.6, 0.5556, 1.0), (-0.2, 0.5556, 1.0), (0.2, 0.5556, 1.0), (0.6, 0.5556, 1.0), (-0.6, 0.3333, 1.0), (-0.2, 0.3333, 1.0), (0.2, 0.3333, 1.0), (0.6, 0.3333, 1.0), (-0.6, 0.1111, 1.0), (-0.2, 0.1111, 1.0), (0.2, 0.1111, 1.0), (0.6, 0.1111, 1.0), (-0.6, -0.1111, 1.0), (-0.2, -0.1111, 1.0), (0.2, -0.1111, 1.0), (0.6, -0.1111, 1.0), (-0.6, -0.3333, 1.0), (-0.2, -0.3333, 1.0), (0.2, -0.3333, 1.0), (0.6, -0.3333, 1.0), (-0.6, -0.5556, 1.0), (-0.2, -0.5556, 1.0), (0.2, -0.5556, 1.0), (0.6, -0.5556, 1.0), (-0.6, -0.7778, 1.0), (-0.2, -0.7778, 1.0), (0.2, -0.7778, 1.0), (0.6, -0.7778, 1.0), (0.6, 0.7778, -1.0), (0.2, 0.7778, -1.0), (-0.2, 0.7778, -1.0), (-0.6, 0.7778, -1.0), (0.6, 0.5556, -1.0), (0.2, 0.5556, -1.0), (-0.2, 0.5556, -1.0), (-0.6, 0.5556, -1.0), (0.6, 0.3333, -1.0), (0.2, 0.3333, -1.0), (-0.2, 0.3333, -1.0), (-0.6, 0.3333, -1.0), (0.6, 0.1111, -1.0), (0.2, 0.1111, -1.0), (-0.2, 0.1111, -1.0), (-0.6, 0.1111, -1.0), (0.6, -0.1111, -1.0), (0.2, -0.1111, -1.0), (-0.2, -0.1111, -1.0), (-0.6, -0.1111, -1.0), (0.6, -0.3333, -1.0), (0.2, -0.3333, -1.0), (-0.2, -0.3333, -1.0), (-0.6, -0.3333, -1.0), (0.6, -0.5556, -1.0), (0.2, -0.5556, -1.0), (-0.2, -0.5556, -1.0), (-0.6, -0.5556, -1.0), (0.6, -0.7778, -1.0), (0.2, -0.7778, -1.0), (-0.2, -0.7778, -1.0), (-0.6, -0.7778, -1.0), (0.6, 1.0, 0.6), (0.2, 1.0, 0.6), (-0.2, 1.0, 0.6), (-0.6, 1.0, 0.6), (0.6, 1.0, 0.2), (0.2, 1.0, 0.2), (-0.2, 1.0, 0.2), (-0.6, 1.0, 0.2), (0.6, 1.0, -0.2), (0.2, 1.0, -0.2), (-0.2, 1.0, -0.2), (-0.6, 1.0, -0.2), (0.6, 1.0, -0.6), (0.2, 1.0, -0.6), (-0.2, 1.0, -0.6), (-0.6, 1.0, -0.6), (0.6, -1.0, -0.6), (0.2, -1.0, -0.6), (-0.2, -1.0, -0.6), (-0.6, -1.0, -0.6), (0.6, -1.0, -0.2), (0.2, -1.0, -0.2), (-0.2, -1.0, -0.2), (-0.6, -1.0, -0.2), (0.6, -1.0, 0.2), (0.2, -1.0, 0.2), (-0.2, -1.0, 0.2), (-0.6, -1.0, 0.2), (0.6, -1.0, 0.6), (0.2, -1.0, 0.6), (-0.2, -1.0, 0.6), (-0.6, -1.0, 0.6)], [], [(199, 127, 2, 16), (164, 32, 6, 135), (116, 31, 5, 47), (231, 135, 6, 51), (84, 39, 7, 55), (215, 123, 3, 52), (51, 6, 32, 56), (56, 32, 33, 60), (60, 33, 34, 64), (64, 34, 35, 68), (68, 35, 36, 72), (72, 36, 37, 76), (76, 37, 38, 80), (80, 38, 39, 84), (43, 4, 24, 88), (88, 24, 25, 92), (92, 25, 26, 96), (96, 26, 27, 100), (100, 27, 28, 104), (104, 28, 29, 108), (108, 29, 30, 112), (112, 30, 31, 116), (131, 7, 39, 136), (136, 39, 38, 140), (140, 38, 37, 144), (144, 37, 36, 148), (148, 36, 35, 152), (152, 35, 34, 156), (156, 34, 33, 160), (160, 33, 32, 164), (123, 171, 23, 3), (171, 175, 22, 23), (175, 179, 21, 22), (179, 183, 20, 21), (183, 187, 19, 20), (187, 191, 18, 19), (191, 195, 17, 18), (195, 199, 16, 17), (14, 115, 119, 15), (115, 114, 118, 119), (114, 113, 117, 118), (113, 112, 116, 117), (13, 111, 115, 14), (111, 110, 114, 115), (110, 109, 113, 114), (109, 108, 112, 113), (12, 107, 111, 13), (107, 106, 110, 111), (106, 105, 109, 110), (105, 104, 108, 109), (11, 103, 107, 12), (103, 102, 106, 107), (102, 101, 105, 106), (101, 100, 104, 105), (10, 99, 103, 11), (99, 98, 102, 103), (98, 97, 101, 102), (97, 96, 100, 101), (9, 95, 99, 10), (95, 94, 98, 99), (94, 93, 97, 98), (93, 92, 96, 97), (8, 91, 95, 9), (91, 90, 94, 95), (90, 89, 93, 94), (89, 88, 92, 93), (0, 40, 91, 8), (40, 41, 90, 91), (41, 42, 89, 90), (42, 43, 88, 89), (22, 83, 87, 23), (83, 82, 86, 87), (82, 81, 85, 86), (81, 80, 84, 85), (21, 79, 83, 22), (79, 78, 82, 83), (78, 77, 81, 82), (77, 76, 80, 81), (20, 75, 79, 21), (75, 74, 78, 79), (74, 73, 77, 78), (73, 72, 76, 77), (19, 71, 75, 20), (71, 70, 74, 75), (70, 69, 73, 74), (69, 68, 72, 73), (18, 67, 71, 19), (67, 66, 70, 71), (66, 65, 69, 70), (65, 64, 68, 69), (17, 63, 67, 18), (63, 62, 66, 67), (62, 61, 65, 66), (61, 60, 64, 65), (16, 59, 63, 17), (59, 58, 62, 63), (58, 57, 61, 62), (57, 56, 60, 61), (2, 48, 59, 16), (48, 49, 58, 59), (49, 50, 57, 58), (50, 51, 56, 57), (131, 203, 55, 7), (203, 207, 54, 55), (207, 211, 53, 54), (211, 215, 52, 53), (23, 87, 52, 3), (87, 86, 53, 52), (86, 85, 54, 53), (85, 84, 55, 54), (127, 219, 48, 2), (219, 223, 49, 48), (223, 227, 50, 49), (227, 231, 51, 50), (15, 119, 44, 1), (119, 118, 45, 44), (118, 117, 46, 45), (117, 116, 47, 46), (46, 47, 228, 224), (224, 228, 229, 225), (225, 229, 230, 226), (226, 230, 231, 227), (45, 46, 224, 220), (220, 224, 225, 221), (221, 225, 226, 222), (222, 226, 227, 223), (44, 45, 220, 216), (216, 220, 221, 217), (217, 221, 222, 218), (218, 222, 223, 219), (1, 44, 216, 124), (124, 216, 217, 125), (125, 217, 218, 126), (126, 218, 219, 127), (41, 40, 212, 208), (208, 212, 213, 209), (209, 213, 214, 210), (210, 214, 215, 211), (42, 41, 208, 204), (204, 208, 209, 205), (205, 209, 210, 206), (206, 210, 211, 207), (43, 42, 204, 200), (200, 204, 205, 201), (201, 205, 206, 202), (202, 206, 207, 203), (4, 43, 200, 128), (128, 200, 201, 129), (129, 201, 202, 130), (130, 202, 203, 131), (14, 15, 196, 192), (192, 196, 197, 193), (193, 197, 198, 194), (194, 198, 199, 195), (13, 14, 192, 188), (188, 192, 193, 189), (189, 193, 194, 190), (190, 194, 195, 191), (12, 13, 188, 184), (184, 188, 189, 185), (185, 189, 190, 186), (186, 190, 191, 187), (11, 12, 184, 180), (180, 184, 185, 181), (181, 185, 186, 182), (182, 186, 187, 183), (10, 11, 180, 176), (176, 180, 181, 177), (177, 181, 182, 178), (178, 182, 183, 179), (9, 10, 176, 172), (172, 176, 177, 173), (173, 177, 178, 174), (174, 178, 179, 175), (8, 9, 172, 168), (168, 172, 173, 169), (169, 173, 174, 170), (170, 174, 175, 171), (0, 8, 168, 120), (120, 168, 169, 121), (121, 169, 170, 122), (122, 170, 171, 123), (30, 163, 167, 31), (163, 162, 166, 167), (162, 161, 165, 166), (161, 160, 164, 165), (29, 159, 163, 30), (159, 158, 162, 163), (158, 157, 161, 162), (157, 156, 160, 161), (28, 155, 159, 29), (155, 154, 158, 159), (154, 153, 157, 158), (153, 152, 156, 157), (27, 151, 155, 28), (151, 150, 154, 155), (150, 149, 153, 154), (149, 148, 152, 153), (26, 147, 151, 27), (147, 146, 150, 151), (146, 145, 149, 150), (145, 144, 148, 149), (25, 143, 147, 26), (143, 142, 146, 147), (142, 141, 145, 146), (141, 140, 144, 145), (24, 139, 143, 25), (139, 138, 142, 143), (138, 137, 141, 142), (137, 136, 140, 141), (4, 128, 139, 24), (128, 129, 138, 139), (129, 130, 137, 138), (130, 131, 136, 137), (40, 0, 120, 212), (212, 120, 121, 213), (213, 121, 122, 214), (214, 122, 123, 215), (47, 5, 132, 228), (228, 132, 133, 229), (229, 133, 134, 230), (230, 134, 135, 231), (31, 167, 132, 5), (167, 166, 133, 132), (166, 165, 134, 133), (165, 164, 135, 134), (15, 1, 124, 196), (196, 124, 125, 197), (197, 125, 126, 198), (198, 126, 127, 199)])
_uv = me_cube_002.uv_layers.new(name='UVMap')
_uv.uv.foreach_set('vector', [0.1112, 0.2001, 9.999e-05, 0.2001, 9.998e-05, 9.998e-05, 0.1112, 0.0001, 0.2001, 0.1112, 0.0001, 0.1112, 9.998e-05, 0.0001003, 0.2001, 0.0001003, 0.1112, 0.7999, 0.1112, 0.9999, 9.998e-05, 0.9999, 0.0001001, 0.7999, 0.2001, 0.7999, 0.2001, 0.9999, 9.998e-05, 0.9999, 9.998e-05, 0.7999, 0.8888, 0.2001, 0.8888, 0.0001001, 0.9999, 0.0001001, 0.9999, 0.2001, 0.0, 0.0, 0.0, 0.0, 0.0, 0.0, 0.0, 0.0, 0.0001001, 0.2001, 0.0001002, 9.998e-05, 0.1112, 9.999e-05, 0.1112, 0.2001, 0.1112, 0.2001, 0.1112, 9.999e-05, 0.2223, 0.0001, 0.2223, 0.2001, 0.2223, 0.2001, 0.2223, 0.0001, 0.3334, 0.0001, 0.3334, 0.2001, 0.3334, 0.2001, 0.3334, 0.0001, 0.4445, 0.0001, 0.4445, 0.2001, 0.4445, 0.2001, 0.4445, 0.0001, 0.5555, 0.0001, 0.5555, 0.2001, 0.5555, 0.2001, 0.5555, 0.0001, 0.6666, 0.0001001, 0.6666, 0.2001, 0.6666, 0.2001, 0.6666, 0.0001001, 0.7777, 0.0001001, 0.7777, 0.2001, 0.7777, 0.2001, 0.7777, 0.0001001, 0.8888, 0.0001001, 0.8888, 0.2001, 0.9999, 0.7999, 0.9999, 0.9999, 0.8888, 0.9999, 0.8888, 0.7999, 0.8888, 0.7999, 0.8888, 0.9999, 0.7777, 0.9999, 0.7777, 0.7999, 0.7777, 0.7999, 0.7777, 0.9999, 0.6666, 0.9999, 0.6666, 0.7999, 0.6666, 0.7999, 0.6666, 0.9999, 0.5555, 0.9999, 0.5555, 0.7999, 0.5555, 0.7999, 0.5555, 0.9999, 0.4445, 0.9999, 0.4445, 0.7999, 0.4445, 0.7999, 0.4445, 0.9999, 0.3334, 0.9999, 0.3334, 0.7999, 0.3334, 0.7999, 0.3334, 0.9999, 0.2223, 0.9999, 0.2223, 0.7999, 0.2223, 0.7999, 0.2223, 0.9999, 0.1112, 0.9999, 0.1112, 0.7999, 0.2001, 0.9999, 0.0001002, 0.9999, 0.0001002, 0.8888, 0.2001, 0.8888, 0.2001, 0.8888, 0.0001002, 0.8888, 0.0001002, 0.7777, 0.2001, 0.7777, 0.2001, 0.7777, 0.0001002, 0.7777, 0.0001002, 0.6666, 0.2001, 0.6666, 0.2001, 0.6666, 0.0001002, 0.6666, 0.0001001, 0.5555, 0.2001, 0.5555, 0.2001, 0.5555, 0.0001001, 0.5555, 0.0001001, 0.4445, 0.2001, 0.4445, 0.2001, 0.4445, 0.0001001, 0.4445, 0.0001001, 0.3334, 0.2001, 0.3334, 0.2001, 0.3334, 0.0001001, 0.3334, 0.0001, 0.2223, 0.2001, 0.2223, 0.2001, 0.2223, 0.0001, 0.2223, 0.0001, 0.1112, 0.2001, 0.1112, 0.9999, 0.2001, 0.8888, 0.2001, 0.8888, 0.0001002, 0.9999, 0.0001003, 0.8888, 0.2001, 0.7777, 0.2001, 0.7777, 0.0001002, 0.8888, 0.0001002, 0.7777, 0.2001, 0.6666, 0.2001, 0.6666, 0.0001002, 0.7777, 0.0001002, 0.6666, 0.2001, 0.5555, 0.2001, 0.5555, 0.0001001, 0.6666, 0.0001002, 0.5555, 0.2001, 0.4445, 0.2001, 0.4445, 0.0001001, 0.5555, 0.0001001, 0.4445, 0.2001, 0.3334, 0.2001, 0.3334, 0.0001001, 0.4445, 0.0001001, 0.3334, 0.2001, 0.2223, 0.2001, 0.2223, 0.0001, 0.3334, 0.0001001, 0.2223, 0.2001, 0.1112, 0.2001, 0.1112, 0.0001, 0.2223, 0.0001, 0.2223, 0.0001, 0.2223, 0.2001, 0.1112, 0.2001, 0.1112, 0.0001001, 0.9927, -0.003026, 1.005, 1.003, 7.467e-05, 0.9999, 7.452e-05, 7.497e-05, 0.2223, 0.4, 0.2223, 0.6, 0.1112, 0.6, 0.1112, 0.4, 0.9896, 7.452e-05, 1.002, 0.9968, 7.452e-05, 0.9999, 7.467e-05, 7.475e-05, 0.3334, 0.0001, 0.3334, 0.2001, 0.2223, 0.2001, 0.2223, 0.0001, 0.3334, 0.2001, 0.3334, 0.4, 0.2223, 0.4, 0.2223, 0.2001, 0.3334, 0.4, 0.3334, 0.6, 0.2223, 0.6, 0.2223, 0.4, 0.3334, 0.6, 0.3334, 0.7999, 0.2223, 0.7999, 0.2223, 0.6, 0.4445, 0.0001, 0.4445, 0.2001, 0.3334, 0.2001, 0.3334, 0.0001, 1.002, 0.006275, 1.002, 0.9937, 7.46e-05, 0.9999, 7.452e-05, 7.482e-05, 0.4445, 0.4, 0.4445, 0.6, 0.3334, 0.6, 0.3334, 0.4, 1.002, 0.003175, 1.011, 0.9999, 7.452e-05, 0.9999, 7.46e-05, 7.475e-05, 0.5555, 0.0001, 0.5555, 0.2001, 0.4445, 0.2001, 0.4445, 0.0001, 0.5555, 0.2001, 0.5555, 0.4, 0.4445, 0.4, 0.4445, 0.2001, 0.5555, 0.4, 0.5555, 0.6, 0.4445, 0.6, 0.4445, 0.4, 0.5555, 0.6, 0.5555, 0.7999, 0.4445, 0.7999, 0.4445, 0.6, 0.6666, 0.0001, 0.6666, 0.2001, 0.5555, 0.2001, 0.5555, 0.0001, 1.002, 7.452e-05, 0.9958, 0.9968, 7.452e-05, 0.9999, 7.456e-05, 7.482e-05, 0.6666, 0.4, 0.6666, 0.6, 0.5555, 0.6, 0.5555, 0.4, 0.9958, 0.003175, 0.9896, 0.9968, 7.452e-05, 0.9999, 7.48e-05, 7.46e-05, 0.7777, 0.0001, 0.7777, 0.2001, 0.6666, 0.2001, 0.6666, 0.0001, 0.7777, 0.2001, 0.7777, 0.4, 0.6666, 0.4, 0.6666, 0.2001, 0.7777, 0.4, 0.7777, 0.6, 0.6666, 0.6, 0.6666, 0.4, 0.7777, 0.6, 0.7777, 0.7999, 0.6666, 0.7999, 0.6666, 0.6, 0.8888, 9.999e-05, 0.8888, 0.2001, 0.7777, 0.2001, 0.7777, 0.0001, 1.005, 0.006275, 0.9989, 0.9999, 7.467e-05, 0.9999, 7.452e-05, 7.497e-05, 0.8888, 0.4, 0.8888, 0.6, 0.7777, 0.6, 0.7777, 0.4, 0.9989, -0.003026, 0.9958, 0.9968, 7.452e-05, 0.9999, 7.482e-05, 7.467e-05, 0.9999, 9.998e-05, 0.9999, 0.2001, 0.8888, 0.2001, 0.8888, 9.999e-05, 0.9999, 0.2001, 0.9999, 0.4, 0.8888, 0.4, 0.8888, 0.2001, 0.9999, 0.4, 0.9999, 0.6, 0.8888, 0.6, 0.8888, 0.4, 0.9999, 0.6, 0.9999, 0.7999, 0.8888, 0.7999, 0.8888, 0.6, 0.7777, 0.9999, 0.7777, 0.7999, 0.8888, 0.7999, 0.8888, 0.9999, 1.008, 7.452e-05, 1.008, 0.9937, 7.452e-05, 0.9999, 7.467e-05, 7.452e-05, 0.7777, 0.6, 0.7777, 0.4, 0.8888, 0.4, 0.8888, 0.6, 1.002, 0.006275, 1.002, 0.9937, 7.452e-05, 0.9999, 7.467e-05, 7.452e-05, 0.6666, 0.9999, 0.6666, 0.7999, 0.7777, 0.7999, 0.7777, 0.9999, 0.6666, 0.7999, 0.6666, 0.6, 0.7777, 0.6, 0.7777, 0.7999, 0.6666, 0.6, 0.6666, 0.4, 0.7777, 0.4, 0.7777, 0.6, 0.6666, 0.4, 0.6666, 0.2001, 0.7777, 0.2001, 0.7777, 0.4, 0.5555, 0.9999, 0.5555, 0.7999, 0.6666, 0.7999, 0.6666, 0.9999, 0.9896, 0.01248, 1.002, 0.9999, 7.452e-05, 0.9999, 7.452e-05, 7.452e-05, 0.5555, 0.6, 0.5555, 0.4, 0.6666, 0.4, 0.6666, 0.6, 0.9896, 0.01248, 0.9958, 0.9937, 7.452e-05, 0.9999, 7.467e-05, 7.452e-05, 0.4445, 0.9999, 0.4445, 0.7999, 0.5555, 0.7999, 0.5555, 0.9999, 0.4445, 0.7999, 0.4445, 0.6, 0.5555, 0.6, 0.5555, 0.7999, 0.4445, 0.6, 0.4445, 0.4, 0.5555, 0.4, 0.5555, 0.6, 0.4445, 0.4, 0.4445, 0.2001, 0.5555, 0.2001, 0.5555, 0.4, 0.3334, 0.9999, 0.3334, 0.7999, 0.4445, 0.7999, 0.4445, 0.9999, 1.002, 7.452e-05, 1.002, 0.9999, 7.452e-05, 0.9999, 7.467e-05, 7.452e-05, 0.3334, 0.6, 0.3334, 0.4, 0.4445, 0.4, 0.4445, 0.6, 0.9896, 0.01248, 0.9834, 1.006, 7.452e-05, 0.9999, 7.452e-05, 7.452e-05, 0.2223, 0.9999, 0.2223, 0.7999, 0.3334, 0.7999, 0.3334, 0.9999, 0.2223, 0.7999, 0.2223, 0.6, 0.3334, 0.6, 0.3334, 0.7999, 0.2223, 0.6, 0.2223, 0.4, 0.3334, 0.4, 0.3334, 0.6, 0.2223, 0.4, 0.2223, 0.2001, 0.3334, 0.2001, 0.3334, 0.4, 0.1112, 0.9999, 0.1112, 0.7999, 0.2223, 0.7999, 0.2223, 0.9999, 1.008, 7.452e-05, 1.002, 0.9999, 7.452e-05, 0.9999, 7.452e-05, 7.482e-05, 0.1112, 0.6, 0.1112, 0.4, 0.2223, 0.4, 0.2223, 0.6, 1.0, 0.00135, 0.9999, 1.012, 7.454e-05, 0.9997, 0.0004197, 7.454e-05, 9.998e-05, 0.9999, 0.0001, 0.7999, 0.1112, 0.7999, 0.1112, 0.9999, 0.0001, 0.7999, 0.0001001, 0.6, 0.1112, 0.6, 0.1112, 0.7999, 0.0001001, 0.6, 0.0001001, 0.4, 0.1112, 0.4, 0.1112, 0.6, 0.0001001, 0.4, 0.0001001, 0.2001, 0.1112, 0.2001, 0.1112, 0.4, 0.0, 0.0, 0.0, 0.0, 0.0, 0.0, 0.0, 0.0, 0.0, 0.0, 0.0, 0.0, 0.0, 0.0, 0.0, 0.0, 0.0, 0.0, 0.0, 0.0, 0.0, 0.0, 0.0, 0.0, 0.0, 0.0, 0.0, 0.0, 0.0, 0.0, 0.0, 0.0, 0.8888, 0.9999, 0.8888, 0.7999, 0.9999, 0.7999, 0.9999, 0.9999, 0.8888, 0.7999, 0.8888, 0.6, 0.9999, 0.6, 0.9999, 0.7999, 0.8888, 0.6, 0.8888, 0.4, 0.9999, 0.4, 0.9999, 0.6, 0.8888, 0.4, 0.8888, 0.2001, 0.9999, 0.2001, 0.9999, 0.4, 0.2001, 0.0001, 0.2001, 0.2001, 9.998e-05, 0.2001, 9.998e-05, 0.0001, 0.2001, 0.2001, 0.2001, 0.4, 9.998e-05, 0.4, 9.998e-05, 0.2001, 0.2001, 0.4, 0.2001, 0.6, 9.998e-05, 0.6, 9.998e-05, 0.4, 0.2001, 0.6, 0.2001, 0.7999, 9.998e-05, 0.7999, 9.998e-05, 0.6, 0.1112, 0.0001001, 0.1112, 0.2001, 0.0001003, 0.2001, 0.0001003, 0.0001001, 0.1112, 0.2001, 0.1112, 0.4, 0.0001002, 0.4, 0.0001003, 0.2001, 0.1112, 0.4, 0.1112, 0.6, 0.0001001, 0.6, 0.0001002, 0.4, 0.1112, 0.6, 0.1112, 0.7999, 0.0001001, 0.7999, 0.0001001, 0.6, 0.9999, 0.6, 0.9999, 0.7999, 0.7999, 0.7999, 0.7999, 0.6, 0.7999, 0.6, 0.7999, 0.7999, 0.6, 0.7999, 0.6, 0.6, 0.6, 0.6, 0.6, 0.7999, 0.4, 0.7999, 0.4, 0.6, 0.4, 0.6, 0.4, 0.7999, 0.2001, 0.7999, 0.2001, 0.6, 0.9999, 0.4, 0.9999, 0.6, 0.7999, 0.6, 0.7999, 0.4, 0.9999, 0.6842, 0.9999, 0.9999, 0.0001001, 0.9999, 0.004385, 0.6891, 0.6, 0.4, 0.6, 0.6, 0.4, 0.6, 0.4, 0.4, 0.9999, 0.6817, 0.9999, 0.9999, 9.998e-05, 0.9999, 9.998e-05, 0.6817, 0.9999, 0.2001, 0.9999, 0.4, 0.7999, 0.4, 0.7999, 0.2001, 1.008, 0.3126, 0.9956, 0.6874, 9.998e-05, 0.6849, -0.004185, 0.3126, 0.6, 0.2001, 0.6, 0.4, 0.4, 0.4, 0.4, 0.2001, 0.9828, 0.3102, 0.9999, 0.6849, 9.998e-05, 0.6825, -0.008471, 0.3077, 0.9999, 9.998e-05, 0.9999, 0.2001, 0.7999, 0.2001, 0.7999, 9.999e-05, 0.9999, 9.998e-05, 0.9956, 0.3084, 9.998e-05, 0.3232, 0.0001002, 9.998e-05, 0.6, 0.0001, 0.6, 0.2001, 0.4, 0.2001, 0.4, 0.0001, 0.9999, 9.998e-05, 0.9913, 0.3133, -0.004185, 0.3183, 9.998e-05, 0.0001001, 0.0, 0.0, 0.0, 0.0, 0.0, 0.0, 0.0, 0.0, 0.0, 0.0, 0.0, 0.0, 0.0, 0.0, 0.0, 0.0, 0.0, 0.0, 0.0, 0.0, 0.0, 0.0, 0.0, 0.0, 0.0, 0.0, 0.0, 0.0, 0.0, 0.0, 0.0, 0.0, 0.0, 0.0, 0.0, 0.0, 0.0, 0.0, 0.0, 0.0, 0.0, 0.0, 0.0, 0.0, 0.0, 0.0, 0.0, 0.0, 0.0, 0.0, 0.0, 0.0, 0.0, 0.0, 0.0, 0.0, 0.0, 0.0, 0.0, 0.0, 0.0, 0.0, 0.0, 0.0, 0.0, 0.0, 0.0, 0.0, 0.0, 0.0, 0.0, 0.0, 0.0, 0.0, 0.0, 0.0, 0.0, 0.0, 0.0, 0.0, 0.0, 0.0, 0.0, 0.0, 0.0, 0.0, 0.0, 0.0, 0.0, 0.0, 0.0, 0.0, 0.0, 0.0, 0.0, 0.0, 0.0, 0.0, 0.0, 0.0, 0.0, 0.0, 0.0, 0.0, 0.0, 0.0, 0.0, 0.0, 0.0, 0.0, 0.0, 0.0, 0.0, 0.0, 0.0, 0.0, 0.0, 0.0, 0.0, 0.0, 0.0, 0.0, 0.0, 0.0, 0.0, 0.0, 0.0, 0.0, 0.2223, 0.9999, 0.1112, 0.9999, 0.1112, 0.7999, 0.2223, 0.7999, 0.2223, 0.7999, 0.1112, 0.7999, 0.1112, 0.6, 0.2223, 0.6, 0.2223, 0.6, 0.1112, 0.6, 0.1112, 0.4, 0.2223, 0.4, 0.2223, 0.4, 0.1112, 0.4, 0.1112, 0.2001, 0.2223, 0.2001, 0.3334, 0.9999, 0.2223, 0.9999, 0.2223, 0.7999, 0.3334, 0.7999, 0.3334, 0.7999, 0.2223, 0.7999, 0.2223, 0.6, 0.3334, 0.6, 0.3334, 0.6, 0.2223, 0.6, 0.2223, 0.4, 0.3334, 0.4, 0.3334, 0.4, 0.2223, 0.4, 0.2223, 0.2001, 0.3334, 0.2001, 0.4445, 0.9999, 0.3334, 0.9999, 0.3334, 0.7999, 0.4445, 0.7999, 0.4445, 0.7999, 0.3334, 0.7999, 0.3334, 0.6, 0.4445, 0.6, 0.4445, 0.6, 0.3334, 0.6, 0.3334, 0.4, 0.4445, 0.4, 0.4445, 0.4, 0.3334, 0.4, 0.3334, 0.2001, 0.4445, 0.2001, 0.5555, 0.9999, 0.4445, 0.9999, 0.4445, 0.7999, 0.5555, 0.7999, 0.5555, 0.7999, 0.4445, 0.7999, 0.4445, 0.6, 0.5555, 0.6, 0.5555, 0.6, 0.4445, 0.6, 0.4445, 0.4, 0.5555, 0.4, 0.5555, 0.4, 0.4445, 0.4, 0.4445, 0.2001, 0.5555, 0.2001, 0.6666, 0.9999, 0.5555, 0.9999, 0.5555, 0.7999, 0.6666, 0.7999, 0.6666, 0.7999, 0.5555, 0.7999, 0.5555, 0.6, 0.6666, 0.6, 0.6666, 0.6, 0.5555, 0.6, 0.5555, 0.4, 0.6666, 0.4, 0.6666, 0.4, 0.5555, 0.4, 0.5555, 0.2001, 0.6666, 0.2001, 0.7777, 0.9999, 0.6666, 0.9999, 0.6666, 0.7999, 0.7777, 0.7999, 0.7777, 0.7999, 0.6666, 0.7999, 0.6666, 0.6, 0.7777, 0.6, 0.7777, 0.6, 0.6666, 0.6, 0.6666, 0.4, 0.7777, 0.4, 0.7777, 0.4, 0.6666, 0.4, 0.6666, 0.2001, 0.7777, 0.2001, 0.8888, 0.9999, 0.7777, 0.9999, 0.7777, 0.7999, 0.8888, 0.7999, 0.8888, 0.7999, 0.7777, 0.7999, 0.7777, 0.6, 0.8888, 0.6, 0.8888, 0.6, 0.7777, 0.6, 0.7777, 0.4, 0.8888, 0.4, 0.8888, 0.4, 0.7777, 0.4, 0.7777, 0.2001, 0.8888, 0.2001, 0.9999, 0.9999, 0.8888, 0.9999, 0.8888, 0.7999, 0.9999, 0.7999, 0.9999, 0.7999, 0.8888, 0.7999, 0.8888, 0.6, 0.9999, 0.6, 0.9999, 0.6, 0.8888, 0.6, 0.8888, 0.4, 0.9999, 0.4, 0.9999, 0.4, 0.8888, 0.4, 0.8888, 0.2001, 0.9999, 0.2001, 0.9999, 0.2223, 0.7999, 0.2223, 0.7999, 0.1112, 0.9999, 0.1112, 0.7999, 0.2223, 0.6, 0.2223, 0.6, 0.1112, 0.7999, 0.1112, 0.6, 0.2223, 0.4, 0.2223, 0.4, 0.1112, 0.6, 0.1112, 0.4, 0.2223, 0.2001, 0.2223, 0.2001, 0.1112, 0.4, 0.1112, 0.9999, 0.3334, 0.7999, 0.3334, 0.7999, 0.2223, 0.9999, 0.2223, 0.7999, 0.3334, 0.6, 0.3334, 0.6, 0.2223, 0.7999, 0.2223, 0.6, 0.3334, 0.4, 0.3334, 0.4, 0.2223, 0.6, 0.2223, 0.4, 0.3334, 0.2001, 0.3334, 0.2001, 0.2223, 0.4, 0.2223, 0.9999, 0.4445, 0.7999, 0.4445, 0.7999, 0.3334, 0.9999, 0.3334, 0.7999, 0.4445, 0.6, 0.4445, 0.6, 0.3334, 0.7999, 0.3334, 0.6, 0.4445, 0.4, 0.4445, 0.4, 0.3334, 0.6, 0.3334, 0.4, 0.4445, 0.2001, 0.4445, 0.2001, 0.3334, 0.4, 0.3334, 0.9999, 0.5555, 0.7999, 0.5555, 0.7999, 0.4445, 0.9999, 0.4445, 0.7999, 0.5555, 0.6, 0.5555, 0.6, 0.4445, 0.7999, 0.4445, 0.6, 0.5555, 0.4, 0.5555, 0.4, 0.4445, 0.6, 0.4445, 0.4, 0.5555, 0.2001, 0.5555, 0.2001, 0.4445, 0.4, 0.4445, 0.9999, 0.6666, 0.7999, 0.6666, 0.7999, 0.5555, 0.9999, 0.5555, 0.7999, 0.6666, 0.6, 0.6666, 0.6, 0.5555, 0.7999, 0.5555, 0.6, 0.6666, 0.4, 0.6666, 0.4, 0.5555, 0.6, 0.5555, 0.4, 0.6666, 0.2001, 0.6666, 0.2001, 0.5555, 0.4, 0.5555, 0.9999, 0.7777, 0.7999, 0.7777, 0.7999, 0.6666, 0.9999, 0.6666, 0.7999, 0.7777, 0.6, 0.7777, 0.6, 0.6666, 0.7999, 0.6666, 0.6, 0.7777, 0.4, 0.7777, 0.4, 0.6666, 0.6, 0.6666, 0.4, 0.7777, 0.2001, 0.7777, 0.2001, 0.6666, 0.4, 0.6666, 0.9999, 0.8888, 0.7999, 0.8888, 0.7999, 0.7777, 0.9999, 0.7777, 0.7999, 0.8888, 0.6, 0.8888, 0.6, 0.7777, 0.7999, 0.7777, 0.6, 0.8888, 0.4, 0.8888, 0.4, 0.7777, 0.6, 0.7777, 0.4, 0.8888, 0.2001, 0.8888, 0.2001, 0.7777, 0.4, 0.7777, 0.9999, 0.9999, 0.7999, 0.9999, 0.7999, 0.8888, 0.9999, 0.8888, 0.7999, 0.9999, 0.6, 0.9999, 0.6, 0.8888, 0.7999, 0.8888, 0.6, 0.9999, 0.4, 0.9999, 0.4, 0.8888, 0.6, 0.8888, 0.4, 0.9999, 0.2001, 0.9999, 0.2001, 0.8888, 0.4, 0.8888, 0.0, 0.0, 0.0, 0.0, 0.0, 0.0, 0.0, 0.0, 0.0, 0.0, 0.0, 0.0, 0.0, 0.0, 0.0, 0.0, 0.0, 0.0, 0.0, 0.0, 0.0, 0.0, 0.0, 0.0, 0.0, 0.0, 0.0, 0.0, 0.0, 0.0, 0.0, 0.0, 0.9999, 0.7999, 0.9999, 0.9999, 0.7999, 0.9999, 0.7999, 0.7999, 0.7999, 0.7999, 0.7999, 0.9999, 0.6, 0.9999, 0.6, 0.7999, 0.6, 0.7999, 0.6, 0.9999, 0.4, 0.9999, 0.4, 0.7999, 0.4, 0.7999, 0.4, 0.9999, 0.2001, 0.9999, 0.2001, 0.7999, 0.9999, 0.1112, 0.7999, 0.1112, 0.7999, 0.0001001, 0.9999, 9.998e-05, 0.7999, 0.1112, 0.6, 0.1112, 0.6, 0.0001001, 0.7999, 0.0001001, 0.6, 0.1112, 0.4, 0.1112, 0.4, 0.0001002, 0.6, 0.0001001, 0.4, 0.1112, 0.2001, 0.1112, 0.2001, 0.0001003, 0.4, 0.0001002, 0.1112, 0.9999, 0.0001, 0.9999, 0.0001, 0.7999, 0.1112, 0.7999, 0.1112, 0.7999, 0.0001, 0.7999, 0.0001, 0.6, 0.1112, 0.6, 0.1112, 0.6, 0.0001, 0.6, 0.0001, 0.4, 0.1112, 0.4, 0.1112, 0.4, 0.0001, 0.4, 9.999e-05, 0.2001, 0.1112, 0.2001])
me_cube_002.materials.append(mat_material)
me_cube_002.use_remesh_preserve_volume = False
me_cube_002.use_remesh_preserve_attributes = False
me_cube_002.use_mirror_vertex_groups = False
me_cube_002.update()
me_cube_001 = bpy.data.meshes.new('Cube.001')
me_cube_001.from_pydata([(1.0, 1.0, -1.0), (1.0, -1.0, -1.0), (-1.0, -1.0, -1.0), (-1.0, 1.0, -1.0), (1.0, 1.0, 1.0), (1.0, -1.0, 1.0), (-1.0, -1.0, 1.0), (-1.0, 1.0, 1.0), (1.0, 1.0, -0.6), (1.0, 1.0, -0.2), (1.0, 1.0, 0.2), (1.0, 1.0, 0.6), (1.0, -1.0, -0.6), (1.0, -1.0, -0.2), (1.0, -1.0, 0.2), (1.0, -1.0, 0.6), (-1.0, -1.0, -0.6), (-1.0, -1.0, -0.2), (-1.0, -1.0, 0.2), (-1.0, -1.0, 0.6), (-1.0, 1.0, -0.6), (-1.0, 1.0, -0.2), (-1.0, 1.0, 0.2), (-1.0, 1.0, 0.6), (1.0, 0.3333, -1.0), (1.0, -0.3333, -1.0), (-1.0, -0.3333, -1.0), (-1.0, 0.3333, -1.0), (1.0, 0.3333, 1.0), (1.0, -0.3333, 1.0), (-1.0, -0.3333, 1.0), (-1.0, 0.3333, 1.0), (-1.0, -0.3333, -0.6), (-1.0, 0.3333, -0.6), (-1.0, -0.3333, -0.2), (-1.0, 0.3333, -0.2), (-1.0, -0.3333, 0.2), (-1.0, 0.3333, 0.2), (-1.0, -0.3333, 0.6), (-1.0, 0.3333, 0.6), (1.0, 0.3333, -0.6), (1.0, -0.3333, -0.6), (1.0, 0.3333, -0.2), (1.0, -0.3333, -0.2), (1.0, 0.3333, 0.2), (1.0, -0.3333, 0.2), (1.0, 0.3333, 0.6), (1.0, -0.3333, 0.6), (0.6, 1.0, -1.0), (0.2, 1.0, -1.0), (-0.2, 1.0, -1.0), (-0.6, 1.0, -1.0), (0.6, -1.0, -1.0), (0.2, -1.0, -1.0), (-0.2, -1.0, -1.0), (-0.6, -1.0, -1.0), (0.6, 1.0, 1.0), (0.2, 1.0, 1.0), (-0.2, 1.0, 1.0), (-0.6, 1.0, 1.0), (0.6, -1.0, 1.0), (0.2, -1.0, 1.0), (-0.2, -1.0, 1.0), (-0.6, -1.0, 1.0), (0.6, 1.0, 0.6), (0.2, 1.0, 0.6), (-0.2, 1.0, 0.6), (-0.6, 1.0, 0.6), (0.6, 1.0, 0.2), (0.2, 1.0, 0.2), (-0.2, 1.0, 0.2), (-0.6, 1.0, 0.2), (0.6, 1.0, -0.2), (0.2, 1.0, -0.2), (-0.2, 1.0, -0.2), (-0.6, 1.0, -0.2), (0.6, 1.0, -0.6), (0.2, 1.0, -0.6), (-0.2, 1.0, -0.6), (-0.6, 1.0, -0.6), (0.6, -1.0, -0.6), (0.2, -1.0, -0.6), (-0.2, -1.0, -0.6), (-0.6, -1.0, -0.6), (0.6, -1.0, -0.2), (0.2, -1.0, -0.2), (-0.2, -1.0, -0.2), (-0.6, -1.0, -0.2), (0.6, -1.0, 0.2), (0.2, -1.0, 0.2), (-0.2, -1.0, 0.2), (-0.6, -1.0, 0.2), (0.6, -1.0, 0.6), (0.2, -1.0, 0.6), (-0.2, -1.0, 0.6), (-0.6, -1.0, 0.6), (-0.6, 0.3333, 1.0), (-0.2, 0.3333, 1.0), (0.2, 0.3333, 1.0), (0.6, 0.3333, 1.0), (-0.6, -0.3333, 1.0), (-0.2, -0.3333, 1.0), (0.2, -0.3333, 1.0), (0.6, -0.3333, 1.0), (0.6, 0.3333, -1.0), (0.2, 0.3333, -1.0), (-0.2, 0.3333, -1.0), (-0.6, 0.3333, -1.0), (0.6, -0.3333, -1.0), (0.2, -0.3333, -1.0), (-0.2, -0.3333, -1.0), (-0.6, -0.3333, -1.0), (1.0, 1.0, 0.8078), (1.0, -1.0, 0.8078), (-1.0, -1.0, 0.8078), (-1.0, 1.0, 0.8078), (-1.0, -0.3333, 0.8078), (-1.0, 0.3333, 0.8078), (1.0, 0.3333, 0.8078), (1.0, -0.3333, 0.8078), (0.6, 1.0, 0.8078), (0.2, 1.0, 0.8078), (-0.2, 1.0, 0.8078), (-0.6, 1.0, 0.8078), (0.6, -1.0, 0.8078), (0.2, -1.0, 0.8078), (-0.2, -1.0, 0.8078), (-0.6, -1.0, 0.8078), (1.0, 1.0, 0.5313), (1.0, -1.0, 0.5313), (-1.0, -1.0, 0.5313), (-1.0, 1.0, 0.5313), (1.0, 0.3333, 0.5313), (1.0, -0.3333, 0.5313), (-1.0, -0.3333, 0.5313), (-1.0, 0.3333, 0.5313), (0.6, -1.0, 0.5313), (0.2, -1.0, 0.5313), (-0.2, -1.0, 0.5313), (-0.6, -1.0, 0.5313), (0.6, 1.0, 0.5313), (0.2, 1.0, 0.5313), (-0.2, 1.0, 0.5313), (-0.6, 1.0, 0.5313)], [], [(111, 55, 2, 26), (100, 30, 6, 63), (119, 29, 5, 113), (127, 63, 6, 114), (117, 31, 7, 115), (79, 51, 3, 20), (123, 67, 23, 115), (143, 71, 22, 131), (71, 75, 21, 22), (75, 79, 20, 21), (27, 33, 20, 3), (33, 35, 21, 20), (35, 37, 22, 21), (135, 39, 23, 131), (55, 83, 16, 2), (83, 87, 17, 16), (87, 91, 18, 17), (139, 95, 19, 130), (25, 41, 12, 1), (41, 43, 13, 12), (43, 45, 14, 13), (133, 47, 15, 129), (128, 11, 46, 132), (132, 46, 47, 133), (9, 10, 44, 42), (42, 44, 45, 43), (8, 9, 42, 40), (40, 42, 43, 41), (0, 8, 40, 24), (24, 40, 41, 25), (130, 19, 38, 134), (134, 38, 39, 135), (17, 18, 36, 34), (34, 36, 37, 35), (16, 17, 34, 32), (32, 34, 35, 33), (2, 16, 32, 26), (26, 32, 33, 27), (114, 6, 30, 116), (116, 30, 31, 117), (112, 4, 28, 118), (118, 28, 29, 119), (59, 7, 31, 96), (96, 31, 30, 100), (51, 107, 27, 3), (107, 111, 26, 27), (24, 25, 108, 104), (104, 108, 109, 105), (105, 109, 110, 106), (106, 110, 111, 107), (0, 24, 104, 48), (48, 104, 105, 49), (49, 105, 106, 50), (50, 106, 107, 51), (28, 99, 103, 29), (99, 98, 102, 103), (98, 97, 101, 102), (97, 96, 100, 101), (4, 56, 99, 28), (56, 57, 98, 99), (57, 58, 97, 98), (58, 59, 96, 97), (129, 15, 92, 136), (136, 92, 93, 137), (137, 93, 94, 138), (138, 94, 95, 139), (13, 14, 88, 84), (84, 88, 89, 85), (85, 89, 90, 86), (86, 90, 91, 87), (12, 13, 84, 80), (80, 84, 85, 81), (81, 85, 86, 82), (82, 86, 87, 83), (1, 12, 80, 52), (52, 80, 81, 53), (53, 81, 82, 54), (54, 82, 83, 55), (9, 8, 76, 72), (72, 76, 77, 73), (73, 77, 78, 74), (74, 78, 79, 75), (10, 9, 72, 68), (68, 72, 73, 69), (69, 73, 74, 70), (70, 74, 75, 71), (128, 10, 68, 140), (140, 68, 69, 141), (141, 69, 70, 142), (142, 70, 71, 143), (112, 11, 64, 120), (120, 64, 65, 121), (121, 65, 66, 122), (122, 66, 67, 123), (8, 0, 48, 76), (76, 48, 49, 77), (77, 49, 50, 78), (78, 50, 51, 79), (113, 5, 60, 124), (124, 60, 61, 125), (125, 61, 62, 126), (126, 62, 63, 127), (29, 103, 60, 5), (103, 102, 61, 60), (102, 101, 62, 61), (101, 100, 63, 62), (25, 1, 52, 108), (108, 52, 53, 109), (109, 53, 54, 110), (110, 54, 55, 111), (94, 126, 127, 95), (93, 125, 126, 94), (92, 124, 125, 93), (15, 113, 124, 92), (58, 122, 123, 59), (57, 121, 122, 58), (56, 120, 121, 57), (4, 112, 120, 56), (46, 118, 119, 47), (11, 112, 118, 46), (38, 116, 117, 39), (19, 114, 116, 38), (59, 123, 115, 7), (39, 117, 115, 23), (95, 127, 114, 19), (47, 119, 113, 15), (66, 142, 143, 67), (65, 141, 142, 66), (64, 140, 141, 65), (11, 128, 140, 64), (90, 138, 139, 91), (89, 137, 138, 90), (88, 136, 137, 89), (14, 129, 136, 88), (36, 134, 135, 37), (18, 130, 134, 36), (44, 132, 133, 45), (10, 128, 132, 44), (45, 133, 129, 14), (91, 139, 130, 18), (37, 135, 131, 22), (67, 143, 131, 23)])
_uv = me_cube_001.uv_layers.new(name='UVMap')
_uv.uv.foreach_set('vector', [0.3334, 0.2001, 9.999e-05, 0.2001, 9.998e-05, 9.998e-05, 0.3334, 0.0001001, 0.2001, 0.3334, 0.0001001, 0.3334, 9.998e-05, 0.0001003, 0.2001, 0.0001003, 0.3334, 0.8999, 0.3334, 0.9999, 9.998e-05, 0.9999, 0.0001, 0.8999, 0.2001, 0.8999, 0.2001, 0.9999, 9.998e-05, 0.9999, 9.998e-05, 0.8999, 0.6666, 0.1001, 0.6666, 0.0001001, 0.9999, 0.0001001, 0.9999, 0.1001, 0.0, 0.0, 0.0, 0.0, 0.0, 0.0, 0.0, 0.0, 0.0, 0.0, 0.0, 0.0, 0.0, 0.0, 0.0, 0.0, 0.0, 0.0, 0.0, 0.0, 0.0, 0.0, 0.0, 0.0, 0.0, 0.0, 0.0, 0.0, 0.0, 0.0, 0.0, 0.0, 0.0, 0.0, 0.0, 0.0, 0.0, 0.0, 0.0, 0.0, 0.6666, 0.9999, 0.6666, 0.7999, 0.9999, 0.7999, 0.9999, 0.9999, 0.6666, 0.7999, 0.6666, 0.6, 0.9999, 0.6, 0.9999, 0.7999, 0.6666, 0.6, 0.6666, 0.4, 0.9999, 0.4, 0.9999, 0.6, 0.6666, 0.3, 0.6666, 0.2001, 0.9999, 0.2001, 0.9999, 0.3, 0.2001, 0.0001, 0.2001, 0.2001, 9.998e-05, 0.2001, 9.998e-05, 0.0001, 0.2001, 0.2001, 0.2001, 0.4, 9.998e-05, 0.4, 9.998e-05, 0.2001, 0.2001, 0.4, 0.2001, 0.6, 9.998e-05, 0.6, 9.998e-05, 0.4, 0.2001, 0.7, 0.2001, 0.7999, 9.998e-05, 0.7999, 9.998e-05, 0.7, 0.3334, 0.0001, 0.3334, 0.2001, 0.0001003, 0.2001, 0.0001003, 0.0001001, 0.3334, 0.2001, 0.3334, 0.4, 0.0001002, 0.4, 0.0001003, 0.2001, 0.3334, 0.4, 0.3334, 0.6, 0.0001001, 0.6, 0.0001002, 0.4, 0.3334, 0.7, 0.3334, 0.7999, 0.0001001, 0.7999, 0.0001001, 0.7, 0.9999, 0.7, 0.9999, 0.7999, 0.6666, 0.7999, 0.6666, 0.7, 0.9947, 0.4979, 0.9896, 0.9958, 7.745e-05, 1.0, 7.754e-05, 0.5002, 0.9999, 0.4, 0.9999, 0.6, 0.6666, 0.6, 0.6666, 0.4, 0.6666, 0.4, 0.6666, 0.6, 0.3334, 0.6, 0.3334, 0.4, 0.9999, 0.2001, 0.9999, 0.4, 0.6666, 0.4, 0.6666, 0.2001, 0.9999, 7.745e-05, 0.9999, 0.9958, 7.745e-05, 1.0, 7.763e-05, 7.745e-05, 0.9999, 9.998e-05, 0.9999, 0.2001, 0.6666, 0.2001, 0.6666, 0.0001, 0.6666, 0.0001, 0.6666, 0.2001, 0.3334, 0.2001, 0.3334, 0.0001, 0.0001001, 0.3, 0.0001001, 0.2001, 0.3334, 0.2001, 0.3334, 0.3, 0.4968, 0.9988, 7.745e-05, 0.9999, 7.747e-05, 7.749e-05, 0.4968, 0.001228, 0.0001001, 0.6, 0.0001001, 0.4, 0.3334, 0.4, 0.3334, 0.6, 0.3334, 0.6, 0.3334, 0.4, 0.6666, 0.4, 0.6666, 0.6, 0.0001, 0.7999, 0.0001001, 0.6, 0.3334, 0.6, 0.3334, 0.7999, -0.003374, 1.003, 7.745e-05, 7.763e-05, 0.9999, 7.745e-05, 0.9827, 0.9981, 9.998e-05, 0.9999, 0.0001, 0.7999, 0.3334, 0.7999, 0.3334, 0.9999, 0.3334, 0.9999, 0.3334, 0.7999, 0.6666, 0.7999, 0.6666, 0.9999, 0.0001001, 0.1001, 0.0001002, 9.998e-05, 0.3334, 0.0001, 0.3334, 0.1001, 0.3334, 0.1001, 0.3334, 0.0001, 0.6666, 0.0001001, 0.6666, 0.1001, 0.9999, 0.8999, 0.9999, 0.9999, 0.6666, 0.9999, 0.6666, 0.8999, 0.6666, 0.8999, 0.6666, 0.9999, 0.3334, 0.9999, 0.3334, 0.8999, 0.2001, 0.9999, 0.0001002, 0.9999, 0.0001002, 0.6666, 0.2001, 0.6666, 0.2001, 0.6666, 0.0001002, 0.6666, 0.0001001, 0.3334, 0.2001, 0.3334, 0.9999, 0.2001, 0.6666, 0.2001, 0.6666, 0.0001002, 0.9999, 0.0001003, 0.6666, 0.2001, 0.3334, 0.2001, 0.3334, 0.0001001, 0.6666, 0.0001002, 0.6666, 0.9999, 0.3334, 0.9999, 0.3334, 0.7999, 0.6666, 0.7999, 0.6666, 0.7999, 0.3334, 0.7999, 0.3334, 0.6, 0.6666, 0.6, 0.6666, 0.6, 0.3334, 0.6, 0.3334, 0.4, 0.6666, 0.4, 0.6666, 0.4, 0.3334, 0.4, 0.3334, 0.2001, 0.6666, 0.2001, 0.9999, 0.9999, 0.6666, 0.9999, 0.6666, 0.7999, 0.9999, 0.7999, 0.9999, 0.7999, 0.6666, 0.7999, 0.6666, 0.6, 0.9999, 0.6, 0.9999, 0.6, 0.6666, 0.6, 0.6666, 0.4, 0.9999, 0.4, 0.9999, 0.4, 0.6666, 0.4, 0.6666, 0.2001, 0.9999, 0.2001, 0.9999, 0.6666, 0.7999, 0.6666, 0.7999, 0.3334, 0.9999, 0.3334, 0.7999, 0.6666, 0.6, 0.6666, 0.6, 0.3334, 0.7999, 0.3334, 0.6, 0.6666, 0.4, 0.6666, 0.4, 0.3334, 0.6, 0.3334, 0.4, 0.6666, 0.2001, 0.6666, 0.2001, 0.3334, 0.4, 0.3334, 0.9999, 0.9999, 0.7999, 0.9999, 0.7999, 0.6666, 0.9999, 0.6666, 0.7999, 0.9999, 0.6, 0.9999, 0.6, 0.6666, 0.7999, 0.6666, 0.6, 0.9999, 0.4, 0.9999, 0.4, 0.6666, 0.6, 0.6666, 0.4, 0.9999, 0.2001, 0.9999, 0.2001, 0.6666, 0.4, 0.6666, 0.9999, 0.7, 0.9999, 0.7999, 0.7999, 0.7999, 0.7999, 0.7, 0.7999, 0.7, 0.7999, 0.7999, 0.6, 0.7999, 0.6, 0.7, 0.6, 0.7, 0.6, 0.7999, 0.4, 0.7999, 0.4, 0.7, 0.4, 0.7, 0.4, 0.7999, 0.2001, 0.7999, 0.2001, 0.7, 0.9999, 0.4, 0.9999, 0.6, 0.7999, 0.6, 0.7999, 0.4, 0.7999, 0.4, 0.7999, 0.6, 0.6, 0.6, 0.6, 0.4, 0.6, 0.4, 0.6, 0.6, 0.4, 0.6, 0.4, 0.4, 0.4, 0.4, 0.4, 0.6, 0.2001, 0.6, 0.2001, 0.4, 0.9999, 0.2001, 0.9999, 0.4, 0.7999, 0.4, 0.7999, 0.2001, 0.7999, 0.2001, 0.7999, 0.4, 0.6, 0.4, 0.6, 0.2001, 0.6, 0.2001, 0.6, 0.4, 0.4, 0.4, 0.4, 0.2001, 0.4, 0.2001, 0.4, 0.4, 0.2001, 0.4, 0.2001, 0.2001, 0.9999, 9.998e-05, 0.9999, 0.2001, 0.7999, 0.2001, 0.7999, 9.999e-05, 0.7999, 9.999e-05, 0.7999, 0.2001, 0.6, 0.2001, 0.6, 0.0001, 0.6, 0.0001, 0.6, 0.2001, 0.4, 0.2001, 0.4, 0.0001, 0.4, 0.0001, 0.4, 0.2001, 0.2001, 0.2001, 0.2001, 0.0001, 0.0, 0.0, 0.0, 0.0, 0.0, 0.0, 0.0, 0.0, 0.0, 0.0, 0.0, 0.0, 0.0, 0.0, 0.0, 0.0, 0.0, 0.0, 0.0, 0.0, 0.0, 0.0, 0.0, 0.0, 0.0, 0.0, 0.0, 0.0, 0.0, 0.0, 0.0, 0.0, 0.0, 0.0, 0.0, 0.0, 0.0, 0.0, 0.0, 0.0, 0.0, 0.0, 0.0, 0.0, 0.0, 0.0, 0.0, 0.0, 0.0, 0.0, 0.0, 0.0, 0.0, 0.0, 0.0, 0.0, 0.0, 0.0, 0.0, 0.0, 0.0, 0.0, 0.0, 0.0, 0.0, 0.0, 0.0, 0.0, 0.0, 0.0, 0.0, 0.0, 0.0, 0.0, 0.0, 0.0, 0.0, 0.0, 0.0, 0.0, 0.0, 0.0, 0.0, 0.0, 0.0, 0.0, 0.0, 0.0, 0.0, 0.0, 0.0, 0.0, 0.0, 0.0, 0.0, 0.0, 0.0, 0.0, 0.0, 0.0, 0.0, 0.0, 0.0, 0.0, 0.0, 0.0, 0.0, 0.0, 0.0, 0.0, 0.0, 0.0, 0.0, 0.0, 0.0, 0.0, 0.0, 0.0, 0.0, 0.0, 0.0, 0.0, 0.0, 0.0, 0.0, 0.0, 0.0, 0.0, 0.0, 0.0, 0.0, 0.0, 0.0, 0.0, 0.0, 0.0, 0.0, 0.0, 0.0, 0.0, 0.0, 0.0, 0.0, 0.0, 0.0, 0.0, 0.0, 0.0, 0.0, 0.0, 0.0, 0.0, 0.0, 0.0, 0.0, 0.0, 0.0, 0.0, 0.0, 0.0, 0.9999, 0.8999, 0.9999, 0.9999, 0.7999, 0.9999, 0.7999, 0.8999, 0.7999, 0.8999, 0.7999, 0.9999, 0.6, 0.9999, 0.6, 0.8999, 0.6, 0.8999, 0.6, 0.9999, 0.4, 0.9999, 0.4, 0.8999, 0.4, 0.8999, 0.4, 0.9999, 0.2001, 0.9999, 0.2001, 0.8999, 0.9999, 0.3334, 0.7999, 0.3334, 0.7999, 0.0001001, 0.9999, 9.998e-05, 0.7999, 0.3334, 0.6, 0.3334, 0.6, 0.0001001, 0.7999, 0.0001001, 0.6, 0.3334, 0.4, 0.3334, 0.4, 0.0001002, 0.6, 0.0001001, 0.4, 0.3334, 0.2001, 0.3334, 0.2001, 0.0001003, 0.4, 0.0001002, 0.3334, 0.9999, 0.0001, 0.9999, 0.0001, 0.7999, 0.3334, 0.7999, 0.3334, 0.7999, 0.0001, 0.7999, 0.0001, 0.6, 0.3334, 0.6, 0.3334, 0.6, 0.0001, 0.6, 0.0001, 0.4, 0.3334, 0.4, 0.3334, 0.4, 0.0001, 0.4, 9.999e-05, 0.2001, 0.3334, 0.2001, 0.9999, 7.222e-05, 0.993, 0.9914, -0.00338, 0.996, 7.237e-05, 7.207e-05, 0.6, 0.7999, 0.6, 0.8999, 0.4, 0.8999, 0.4, 0.7999, 0.9999, 7.207e-05, 0.9999, 0.996, -0.00338, 0.9983, 7.237e-05, 7.207e-05, 0.9999, 0.7999, 0.9999, 0.8999, 0.7999, 0.8999, 0.7999, 0.7999, 0.0, 0.0, 0.0, 0.0, 0.0, 0.0, 0.0, 0.0, 0.0, 0.0, 0.0, 0.0, 0.0, 0.0, 0.0, 0.0, 0.0, 0.0, 0.0, 0.0, 0.0, 0.0, 0.0, 0.0, 0.0, 0.0, 0.0, 0.0, 0.0, 0.0, 0.0, 0.0, 0.6666, 0.7999, 0.6666, 0.8999, 0.3334, 0.8999, 0.3334, 0.7999, 0.9999, 0.7999, 0.9999, 0.8999, 0.6666, 0.8999, 0.6666, 0.7999, 0.3334, 0.2001, 0.3334, 0.1001, 0.6666, 0.1001, 0.6666, 0.2001, 0.0001001, 0.2001, 0.0001001, 0.1001, 0.3334, 0.1001, 0.3334, 0.2001, 0.0, 0.0, 0.0, 0.0, 0.0, 0.0, 0.0, 0.0, 0.6666, 0.2001, 0.6666, 0.1001, 0.9999, 0.1001, 0.9999, 0.2001, 0.2001, 0.7999, 0.2001, 0.8999, 9.998e-05, 0.8999, 9.998e-05, 0.7999, 0.3334, 0.7999, 0.3334, 0.8999, 0.0001, 0.8999, 0.0001001, 0.7999, 0.0, 0.0, 0.0, 0.0, 0.0, 0.0, 0.0, 0.0, 0.0, 0.0, 0.0, 0.0, 0.0, 0.0, 0.0, 0.0, 0.0, 0.0, 0.0, 0.0, 0.0, 0.0, 0.0, 0.0, 0.0, 0.0, 0.0, 0.0, 0.0, 0.0, 0.0, 0.0, 0.4, 0.6, 0.4, 0.7, 0.2001, 0.7, 0.2001, 0.6, 0.6, 0.6, 0.6, 0.7, 0.4, 0.7, 0.4, 0.6, 0.7999, 0.6, 0.7999, 0.7, 0.6, 0.7, 0.6, 0.6, 0.9999, 0.6, 0.9999, 0.7, 0.7999, 0.7, 0.7999, 0.6, 0.9935, 0.9976, 0.4968, 0.9988, 0.4968, 0.001228, 0.9935, 0.002379, 0.0001001, 0.4, 0.0001001, 0.3, 0.3334, 0.3, 0.3334, 0.4, 0.9999, 7.756e-05, 0.9947, 0.4979, 7.754e-05, 0.5002, 7.763e-05, 7.745e-05, 0.9999, 0.6, 0.9999, 0.7, 0.6666, 0.7, 0.6666, 0.6, 0.3334, 0.6, 0.3334, 0.7, 0.0001001, 0.7, 0.0001001, 0.6, 0.2001, 0.6, 0.2001, 0.7, 9.998e-05, 0.7, 9.998e-05, 0.6, 0.6666, 0.4, 0.6666, 0.3, 0.9999, 0.3, 0.9999, 0.4, 0.0, 0.0, 0.0, 0.0, 0.0, 0.0, 0.0, 0.0])
me_cube_001.materials.append(mat_material)
me_cube_001.use_remesh_preserve_volume = False
me_cube_001.use_remesh_preserve_attributes = False
me_cube_001.use_mirror_vertex_groups = False
me_cube_001.update()
me_cube = bpy.data.meshes.new('Cube')
me_cube.from_pydata([(1.0, 1.0, -1.0), (1.0, -1.0, -1.0), (-1.0, -1.0, -1.0), (-1.0, 1.0, -1.0), (1.0, 1.0, 1.0), (1.0, -1.0, 1.0), (-1.0, -1.0, 1.0), (-1.0, 1.0, 1.0), (1.0, 1.0, -1.0), (-1.0, 1.0, -1.0), (1.0, 1.0, 1.0), (-1.0, 1.0, 1.0)], [], [(0, 1, 2, 3), (4, 7, 6, 5), (0, 4, 5, 1), (1, 5, 6, 2), (2, 6, 7, 3), (10, 8, 9, 11)])
_uv = me_cube.uv_layers.new(name='UVMap')
_uv.uv.foreach_set('vector', [0.9999, 0.9999, 0.0001, 0.9999, 9.998e-05, 9.998e-05, 0.9999, 0.0001003, 0.9999, 0.9999, 0.0001002, 0.9999, 9.998e-05, 0.0001003, 0.9999, 9.998e-05, 0.9999, 9.998e-05, 0.9999, 0.9999, 0.004037, 1.006, 0.0001003, 0.0001001, 0.9999, 9.998e-05, 0.9999, 0.9999, 9.998e-05, 0.9999, 9.998e-05, 0.0001, 9.998e-05, 0.9999, 0.0001002, 9.998e-05, 0.9999, 0.0001001, 0.9999, 0.9999, 0.9999, 9.998e-05, 0.9999, 0.9999, 0.0001003, 0.9999, 9.998e-05, 0.0001002])
me_cube.materials.append(mat_material)
me_cube.use_remesh_preserve_volume = False
me_cube.use_remesh_preserve_attributes = False
me_cube.use_mirror_vertex_groups = False
me_cube.update()

# ---- objects
ob_point_008 = bpy.data.objects.new('Point.008', light_point_008)
ob_point_007 = bpy.data.objects.new('Point.007', light_point_007)
ob_point_006 = bpy.data.objects.new('Point.006', light_point_006)
ob_point_005 = bpy.data.objects.new('Point.005', light_point_005)
ob_point_004 = bpy.data.objects.new('Point.004', light_point_004)
ob_point_003 = bpy.data.objects.new('Point.003', light_point_003)
ob_point_002 = bpy.data.objects.new('Point.002', light_point_002)
ob_point_001 = bpy.data.objects.new('Point.001', light_point_001)
ob_point = bpy.data.objects.new('Point', light_point)
ob_cylinder = bpy.data.objects.new('Cylinder', me_cylinder)
ob_cube_003 = bpy.data.objects.new('Cube.003', me_cube_003)
ob_cube_002 = bpy.data.objects.new('Cube.002', me_cube_002)
ob_cube_001 = bpy.data.objects.new('Cube.001', me_cube_001)
ob_cube = bpy.data.objects.new('Cube', me_cube)
ob_lamp = bpy.data.objects.new('Lamp', light_lamp)
ob_camera = bpy.data.objects.new('Camera', cam_camera)

# ---- transforms, parenting, visibility, modifiers, constraints
ob_point_008.location = (-13.51, -5.271, 31.67)
ob_point_008.lineart.crease_threshold = 0.0
ob_point_007.location = (10.25, 8.595, 30.12)
ob_point_007.lineart.crease_threshold = 0.0
ob_point_006.location = (33.77, 9.775, 13.77)
ob_point_006.lineart.crease_threshold = 0.0
ob_point_005.location = (28.45, -12.3, 14.33)
ob_point_005.lineart.crease_threshold = 0.0
ob_point_004.location = (-5.435, -30.68, 13.92)
ob_point_004.lineart.crease_threshold = 0.0
ob_point_003.location = (-23.03, -15.81, 13.04)
ob_point_003.lineart.crease_threshold = 0.0
ob_point_002.location = (-29.45, 10.61, 12.14)
ob_point_002.lineart.crease_threshold = 0.0
ob_point_001.location = (10.25, 26.76, 13.0)
ob_point_001.lineart.crease_threshold = 0.0
ob_point.location = (-3.83, 26.8, 15.22)
ob_point.lineart.crease_threshold = 0.0
ob_cylinder.location = (-7.907, 8.454, 25.71)
ob_cylinder.scale = (1.0, 1.0, 1.152)
ob_cylinder.lineart.crease_threshold = 0.0
ob_cube_003.location = (0.4292, -2.95, 7.974)
ob_cube_003.scale = (-8.417, 5.11, 1.601)
ob_cube_003.lock_rotations_4d = False
ob_cube_003.empty_display_type = 'ARROWS'
ob_cube_003.lineart.crease_threshold = 0.0
ob_cube_002.location = (0.0, -4.961, 3.137)
ob_cube_002.scale = (-11.71, 7.107, 3.329)
ob_cube_002.lock_rotations_4d = False
ob_cube_002.empty_display_type = 'ARROWS'
ob_cube_002.lineart.crease_threshold = 0.0
ob_cube_001.location = (0.0, 3.983, 6.858)
ob_cube_001.scale = (11.72, 1.881, 7.062)
ob_cube_001.lock_rotations_4d = False
ob_cube_001.empty_display_type = 'ARROWS'
ob_cube_001.lineart.crease_threshold = 0.0
ob_cube.location = (0.0, 7.973, 8.845)
ob_cube.scale = (11.7, 2.105, 9.054)
ob_cube.lock_rotations_4d = False
ob_cube.empty_display_type = 'ARROWS'
ob_cube.lineart.crease_threshold = 0.0
ob_lamp.location = (4.076, 1.005, 5.904)
ob_lamp.rotation_euler = (0.6503, 0.05522, 1.866)
ob_lamp.lock_rotations_4d = False
ob_lamp.empty_display_type = 'ARROWS'
ob_lamp.color = (0.0, 0.0, 0.0, 0.0)
ob_lamp.lineart.crease_threshold = 0.0
ob_camera.location = (7.481, -6.508, 5.344)
ob_camera.rotation_euler = (1.109, 0.01082, 0.8149)
ob_camera.lock_rotations_4d = False
ob_camera.empty_display_type = 'ARROWS'
ob_camera.color = (0.0, 0.0, 0.0, 0.0)
ob_camera.display_type = 'WIRE'
ob_camera.lineart.crease_threshold = 0.0

# ---- collection membership
col_collection_1.objects.link(ob_point_008)
col_collection_1.objects.link(ob_point_007)
col_collection_1.objects.link(ob_point_006)
col_collection_1.objects.link(ob_point_005)
col_collection_1.objects.link(ob_point_004)
col_collection_1.objects.link(ob_point_003)
col_collection_1.objects.link(ob_point_002)
col_collection_1.objects.link(ob_point_001)
col_collection_1.objects.link(ob_point)
col_collection_1.objects.link(ob_cylinder)
col_collection_1.objects.link(ob_cube_003)
col_collection_1.objects.link(ob_cube_002)
col_collection_1.objects.link(ob_cube_001)
col_collection_1.objects.link(ob_cube)
col_collection_1.objects.link(ob_lamp)
col_collection_1.objects.link(ob_camera)

# ---- scene / render settings (as saved in the file)
scene.camera = ob_camera
scene.frame_start = 1; scene.frame_end = 250; scene.frame_set(1)
scene.render.engine = 'BLENDER_EEVEE_NEXT'
scene.render.resolution_percentage = 50
scene.render.dither_intensity = 0.0
scene.cycles.use_denoising = False
scene.cycles.samples = 10
scene.cycles.sampling_pattern = 'TABULATED_SOBOL'
scene.cycles.light_sampling_threshold = 0.0
scene.cycles.use_adaptive_sampling = False
scene.cycles.use_light_tree = False
scene.cycles.blur_glossy = 0.0
scene.cycles.pixel_filter_type = 'GAUSSIAN'
scene.cycles.sample_clamp_indirect = 0.0
scene.view_settings.view_transform = 'Standard'
bpy.context.view_layer.update()
